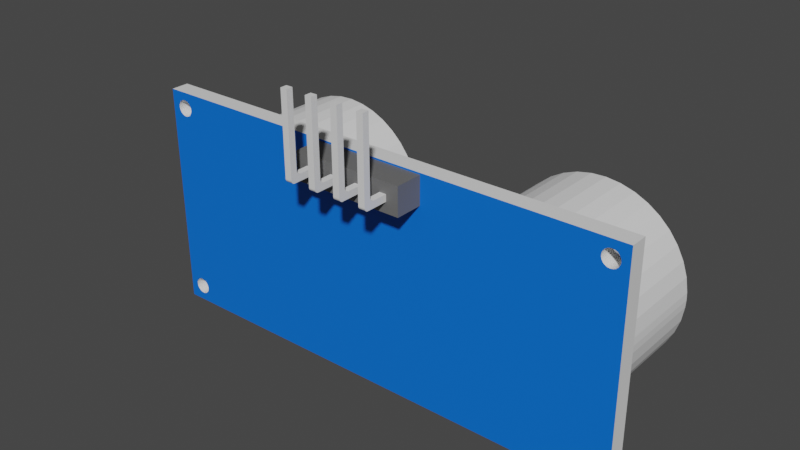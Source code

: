 # Source: UZ.blend  (saved by Blender 2.81.16; exported with 4.5.12 LTS)
import bpy
from mathutils import Matrix  # noqa: F401  (used for matrix-valued properties, if any)

bpy.ops.wm.read_factory_settings(use_empty=True)
scene = bpy.context.scene
scene.name = 'Scene'

# ---- collections
col_collection = bpy.data.collections.new('Collection'); scene.collection.children.link(col_collection)

# ---- materials (node trees are filled in below, after node groups)
mat_white = bpy.data.materials.new('White')
mat_white.use_transparent_shadow = False
mat_black = bpy.data.materials.new('Black')
mat_black.use_transparent_shadow = False
mat_blue = bpy.data.materials.new('Blue')
mat_blue.use_transparent_shadow = False

# ---- material node trees
mat_white.use_nodes = True; mat_white.node_tree.nodes.clear()
_N = mat_white.node_tree.nodes; _L = mat_white.node_tree.links
n0 = _N.new('ShaderNodeOutputMaterial'); n0.name = 'Material Output'; n0.location = (300, 300)
n1 = _N.new('ShaderNodeBsdfPrincipled'); n1.name = 'Principled BSDF'; n1.location = (10, 300)
n1.distribution = 'GGX'
n1.subsurface_method = 'BURLEY'
n1.inputs[3].default_value = 1.45
n1.inputs[27].default_value = (0.0, 0.0, 0.0, 1.0)
n1.inputs[28].default_value = 1.0
_L.new(n1.outputs[0], n0.inputs[0])
n0.is_active_output = True
mat_black.use_nodes = True; mat_black.node_tree.nodes.clear()
_N = mat_black.node_tree.nodes; _L = mat_black.node_tree.links
n0 = _N.new('ShaderNodeOutputMaterial'); n0.name = 'Material Output'; n0.location = (300, 300)
n1 = _N.new('ShaderNodeBsdfPrincipled'); n1.name = 'Principled BSDF'; n1.location = (10, 300)
n1.distribution = 'GGX'
n1.subsurface_method = 'BURLEY'
n1.inputs[0].default_value = (0.1424, 0.1424, 0.1424, 1.0)
n1.inputs[3].default_value = 1.45
n1.inputs[27].default_value = (0.0, 0.0, 0.0, 1.0)
n1.inputs[28].default_value = 1.0
_L.new(n1.outputs[0], n0.inputs[0])
n0.is_active_output = True
mat_blue.use_nodes = True; mat_blue.node_tree.nodes.clear()
_N = mat_blue.node_tree.nodes; _L = mat_blue.node_tree.links
n0 = _N.new('ShaderNodeOutputMaterial'); n0.name = 'Material Output'; n0.location = (300, 300)
n1 = _N.new('ShaderNodeBsdfPrincipled'); n1.name = 'Principled BSDF'; n1.location = (10, 300)
n1.distribution = 'GGX'
n1.subsurface_method = 'BURLEY'
n1.inputs[0].default_value = (0.0, 0.1562, 0.8, 1.0)
n1.inputs[3].default_value = 1.45
n1.inputs[27].default_value = (0.0, 0.0, 0.0, 1.0)
n1.inputs[28].default_value = 1.0
_L.new(n1.outputs[0], n0.inputs[0])
n0.is_active_output = True

# ---- world
world_world = bpy.data.worlds.new('World'); scene.world = world_world
world_world.use_nodes = True; world_world.node_tree.nodes.clear()
_N = world_world.node_tree.nodes; _L = world_world.node_tree.links
n0 = _N.new('ShaderNodeOutputWorld'); n0.name = 'World Output'; n0.location = (300, 300)
n1 = _N.new('ShaderNodeBackground'); n1.name = 'Background'; n1.location = (10, 300)
n1.inputs[0].default_value = (0.05088, 0.05088, 0.05088, 1.0)
_L.new(n1.outputs[0], n0.inputs[0])
n0.is_active_output = True
world_world.color = (0.05088, 0.05088, 0.05088)
world_world.use_sun_shadow = False
world_world.sun_shadow_jitter_overblur = 0.0

# ---- meshes
me_sborka_var7_________1 = bpy.data.meshes.new('Sborka var7 - Сонар-1')
me_sborka_var7_________1.from_pydata([(22.25, -3.125, 3.7), (5.0, 4.7, 3.7), (-12.53, -3.125, 3.7), (-5.0, 4.7, 3.7), (20.05, 5.9, 3.7), (5.0, 7.2, 3.7), (20.06, 5.773, 3.7), (20.06, 6.027, 3.7), (20.09, 6.15, 3.7), (20.15, 6.266, 3.7), (20.22, 6.371, 3.7), (20.3, 6.463, 3.7), (20.41, 6.539, 3.7), (20.9, 6.644, 3.7), (21.02, 6.617, 3.7), (22.25, 7.35, 3.7), (21.14, 6.57, 3.7), (20.22, 5.429, 3.7), (20.15, 5.534, 3.7), (20.09, 5.65, 3.7), (-5.0, 7.2, 3.7), (-12.53, 7.35, 3.7), (20.52, 6.596, 3.7), (20.64, 6.633, 3.7), (20.77, 6.649, 3.7), (21.14, 5.23, 3.7), (21.02, 5.183, 3.7), (20.64, 5.167, 3.7), (20.52, 5.204, 3.7), (20.41, 5.261, 3.7), (20.3, 5.337, 3.7), (21.25, 6.503, 3.7), (21.34, 6.419, 3.7), (21.42, 6.32, 3.7), (20.9, 5.156, 3.7), (20.77, 5.151, 3.7), (21.48, 6.209, 3.7), (21.53, 6.089, 3.7), (21.55, 5.964, 3.7), (21.42, 5.48, 3.7), (21.34, 5.381, 3.7), (21.25, 5.297, 3.7), (21.55, 5.836, 3.7), (21.53, 5.711, 3.7), (21.48, 5.591, 3.7), (-21.54, 5.773, 3.7), (-22.25, 7.35, 3.7), (-22.25, -3.125, 3.7), (-21.55, 5.9, 3.7), (-21.54, 6.027, 3.7), (-21.51, 6.15, 3.7), (-21.45, 6.266, 3.7), (-21.38, 6.371, 3.7), (-21.3, 6.463, 3.7), (-21.19, 6.539, 3.7), (-21.08, 6.596, 3.7), (-20.96, 6.633, 3.7), (-20.83, 6.649, 3.7), (-20.7, 6.644, 3.7), (-20.58, 6.617, 3.7), (-20.46, 6.57, 3.7), (-20.12, 5.591, 3.7), (-20.18, 5.48, 3.7), (-21.08, 5.204, 3.7), (-20.96, 5.167, 3.7), (-20.83, 5.151, 3.7), (-21.19, 5.261, 3.7), (-21.3, 5.337, 3.7), (-21.38, 5.429, 3.7), (-21.45, 5.534, 3.7), (-21.51, 5.65, 3.7), (-20.46, 5.23, 3.7), (-20.58, 5.183, 3.7), (-20.35, 6.503, 3.7), (-20.26, 6.419, 3.7), (-20.18, 6.32, 3.7), (-20.12, 6.209, 3.7), (-20.07, 6.089, 3.7), (-20.05, 5.964, 3.7), (-20.7, 5.156, 3.7), (-20.07, 5.711, 3.7), (-20.26, 5.381, 3.7), (-20.35, 5.297, 3.7), (-20.05, 5.9, 3.7), (-20.05, 5.836, 3.7), (20.09, -11.95, 3.7), (20.06, -11.83, 3.7), (-12.53, -13.15, 3.7), (20.05, -11.7, 3.7), (20.06, -11.57, 3.7), (20.09, -11.45, 3.7), (20.15, -11.33, 3.7), (20.77, -10.95, 3.7), (20.64, -10.97, 3.7), (20.52, -11.0, 3.7), (20.22, -11.23, 3.7), (20.3, -11.14, 3.7), (20.41, -11.06, 3.7), (20.9, -10.96, 3.7), (21.02, -10.98, 3.7), (21.14, -11.03, 3.7), (20.64, -12.43, 3.7), (22.25, -13.15, 3.7), (20.52, -12.4, 3.7), (20.41, -12.34, 3.7), (20.3, -12.26, 3.7), (20.22, -12.17, 3.7), (20.15, -12.07, 3.7), (21.14, -12.37, 3.7), (21.02, -12.42, 3.7), (21.25, -11.1, 3.7), (21.34, -11.18, 3.7), (21.42, -11.28, 3.7), (20.9, -12.44, 3.7), (20.77, -12.45, 3.7), (21.55, -11.76, 3.7), (21.53, -11.89, 3.7), (21.48, -12.01, 3.7), (21.42, -12.12, 3.7), (21.48, -11.39, 3.7), (21.53, -11.51, 3.7), (21.55, -11.64, 3.7), (21.34, -12.22, 3.7), (21.25, -12.3, 3.7), (-21.38, -11.23, 3.7), (-21.3, -11.14, 3.7), (-21.45, -11.33, 3.7), (-21.54, -11.83, 3.7), (-21.55, -11.7, 3.7), (-22.25, -13.15, 3.7), (-21.54, -11.57, 3.7), (-21.51, -11.45, 3.7), (-21.19, -11.06, 3.7), (-21.08, -11.0, 3.7), (-20.96, -10.97, 3.7), (-20.96, -12.43, 3.7), (-21.08, -12.4, 3.7), (-20.58, -10.98, 3.7), (-20.7, -10.96, 3.7), (-20.83, -10.95, 3.7), (-21.19, -12.34, 3.7), (-21.3, -12.26, 3.7), (-21.38, -12.17, 3.7), (-21.45, -12.07, 3.7), (-21.51, -11.95, 3.7), (-20.46, -11.03, 3.7), (-20.35, -11.1, 3.7), (-20.26, -11.18, 3.7), (-20.18, -11.28, 3.7), (-20.12, -11.39, 3.7), (-20.07, -11.51, 3.7), (-20.05, -11.64, 3.7), (-20.18, -12.12, 3.7), (-20.12, -12.01, 3.7), (-20.07, -11.89, 3.7), (-20.46, -12.37, 3.7), (-20.58, -12.42, 3.7), (-20.7, -12.44, 3.7), (-20.83, -12.45, 3.7), (-20.26, -12.22, 3.7), (-20.35, -12.3, 3.7), (-20.05, -11.7, 3.7), (-20.05, -11.76, 3.7), (-0.9354, 6.25, 2.1), (-0.9, 6.25, 2.1), (-0.9, 6.25, 1.9), (-1.5, 6.25, 1.9), (-1.5, 6.25, 2.1), (-1.465, 6.25, 2.1), (-1.465, 6.25, 3.7), (-0.9354, 6.25, 3.7), (-1.465, 5.65, 2.1), (-1.5, 5.65, 2.1), (-1.5, 5.65, 1.9), (-0.9, 5.65, 1.9), (-0.9, 5.65, 2.1), (-0.9354, 5.65, 2.1), (-0.9354, 5.65, 3.7), (-1.465, 5.65, 3.7), (-1.5, 6.215, 2.1), (-1.5, 5.685, 2.1), (-1.5, 5.685, 3.7), (-1.5, 6.215, 3.7), (-0.9, 5.685, 2.1), (-0.9, 6.215, 2.1), (-0.9, 6.215, 3.7), (-0.9, 5.685, 3.7), (-3.335, 6.25, 2.1), (-3.3, 6.25, 2.1), (-3.3, 6.25, 1.9), (-3.9, 6.25, 1.9), (-3.9, 6.25, 2.1), (-3.865, 6.25, 2.1), (-3.865, 6.25, 3.7), (-3.335, 6.25, 3.7), (-3.865, 5.65, 2.1), (-3.9, 5.65, 2.1), (-3.9, 5.65, 1.9), (-3.3, 5.65, 1.9), (-3.3, 5.65, 2.1), (-3.335, 5.65, 2.1), (-3.335, 5.65, 3.7), (-3.865, 5.65, 3.7), (-3.9, 6.215, 2.1), (-3.9, 5.685, 2.1), (-3.9, 5.685, 3.7), (-3.9, 6.215, 3.7), (-3.3, 5.685, 2.1), (-3.3, 6.215, 2.1), (-3.3, 6.215, 3.7), (-3.3, 5.685, 3.7), (1.465, 6.25, 2.1), (1.5, 6.25, 2.1), (1.5, 6.25, 1.9), (0.9, 6.25, 1.9), (0.9, 6.25, 2.1), (0.9354, 6.25, 2.1), (0.9354, 6.25, 3.7), (1.465, 6.25, 3.7), (0.9354, 5.65, 2.1), (0.9, 5.65, 2.1), (0.9, 5.65, 1.9), (1.5, 5.65, 1.9), (1.5, 5.65, 2.1), (1.465, 5.65, 2.1), (1.465, 5.65, 3.7), (0.9354, 5.65, 3.7), (0.9, 6.215, 2.1), (0.9, 5.685, 2.1), (0.9, 5.685, 3.7), (0.9, 6.215, 3.7), (1.5, 5.685, 2.1), (1.5, 6.215, 2.1), (1.5, 6.215, 3.7), (1.5, 5.685, 3.7), (3.865, 6.25, 2.1), (3.9, 6.25, 2.1), (3.9, 6.25, 1.9), (3.3, 6.25, 1.9), (3.3, 6.25, 2.1), (3.335, 6.25, 2.1), (3.335, 6.25, 3.7), (3.865, 6.25, 3.7), (3.335, 5.65, 2.1), (3.3, 5.65, 2.1), (3.3, 5.65, 1.9), (3.9, 5.65, 1.9), (3.9, 5.65, 2.1), (3.865, 5.65, 2.1), (3.865, 5.65, 3.7), (3.335, 5.65, 3.7), (3.3, 6.215, 2.1), (3.3, 5.685, 2.1), (3.3, 5.685, 3.7), (3.3, 6.215, 3.7), (3.9, 5.685, 2.1), (3.9, 6.215, 2.1), (3.9, 6.215, 3.7), (3.9, 5.685, 3.7), (3.262, 6.163, 2.1), (3.262, 6.163, 3.7), (3.232, 6.106, 2.1), (3.232, 6.106, 3.7), (3.212, 6.045, 2.1), (3.212, 6.045, 3.7), (3.201, 5.982, 2.1), (3.201, 5.982, 3.7), (3.201, 5.918, 2.1), (3.201, 5.918, 3.7), (3.212, 5.855, 2.1), (3.212, 5.855, 3.7), (3.232, 5.794, 2.1), (3.232, 5.794, 3.7), (3.262, 5.737, 2.1), (3.262, 5.737, 3.7), (3.813, 6.288, 2.1), (3.813, 6.288, 3.7), (3.756, 6.318, 2.1), (3.756, 6.318, 3.7), (3.695, 6.338, 2.1), (3.695, 6.338, 3.7), (3.632, 6.349, 2.1), (3.632, 6.349, 3.7), (3.568, 6.349, 2.1), (3.568, 6.349, 3.7), (3.505, 6.338, 2.1), (3.505, 6.338, 3.7), (3.444, 6.318, 2.1), (3.444, 6.318, 3.7), (3.387, 6.288, 2.1), (3.387, 6.288, 3.7), (3.387, 5.612, 2.1), (3.387, 5.612, 3.7), (3.444, 5.582, 2.1), (3.444, 5.582, 3.7), (3.505, 5.562, 2.1), (3.505, 5.562, 3.7), (3.568, 5.551, 2.1), (3.568, 5.551, 3.7), (3.632, 5.551, 2.1), (3.632, 5.551, 3.7), (3.695, 5.562, 2.1), (3.695, 5.562, 3.7), (3.756, 5.582, 2.1), (3.756, 5.582, 3.7), (3.813, 5.612, 2.1), (3.813, 5.612, 3.7), (0.8615, 6.163, 2.1), (0.8615, 6.163, 3.7), (0.8318, 6.106, 2.1), (0.8318, 6.106, 3.7), (0.8116, 6.045, 2.1), (0.8116, 6.045, 3.7), (0.8013, 5.982, 2.1), (0.8013, 5.982, 3.7), (0.8013, 5.918, 2.1), (0.8013, 5.918, 3.7), (0.8116, 5.855, 2.1), (0.8116, 5.855, 3.7), (0.8318, 5.794, 2.1), (0.8318, 5.794, 3.7), (0.8615, 5.737, 2.1), (0.8615, 5.737, 3.7), (1.413, 6.288, 2.1), (1.413, 6.288, 3.7), (1.356, 6.318, 2.1), (1.356, 6.318, 3.7), (1.295, 6.338, 2.1), (1.295, 6.338, 3.7), (1.232, 6.349, 2.1), (1.232, 6.349, 3.7), (1.168, 6.349, 2.1), (1.168, 6.349, 3.7), (1.105, 6.338, 2.1), (1.105, 6.338, 3.7), (1.044, 6.318, 2.1), (1.044, 6.318, 3.7), (0.9868, 6.288, 2.1), (0.9868, 6.288, 3.7), (0.9868, 5.612, 2.1), (0.9868, 5.612, 3.7), (1.044, 5.582, 2.1), (1.044, 5.582, 3.7), (1.105, 5.562, 2.1), (1.105, 5.562, 3.7), (1.168, 5.551, 2.1), (1.168, 5.551, 3.7), (1.232, 5.551, 2.1), (1.232, 5.551, 3.7), (1.295, 5.562, 2.1), (1.295, 5.562, 3.7), (1.356, 5.582, 2.1), (1.356, 5.582, 3.7), (1.413, 5.612, 2.1), (1.413, 5.612, 3.7), (-3.938, 6.163, 2.1), (-3.938, 6.163, 3.7), (-3.968, 6.106, 2.1), (-3.968, 6.106, 3.7), (-3.988, 6.045, 2.1), (-3.988, 6.045, 3.7), (-3.999, 5.982, 2.1), (-3.999, 5.982, 3.7), (-3.999, 5.918, 2.1), (-3.999, 5.918, 3.7), (-3.988, 5.855, 2.1), (-3.988, 5.855, 3.7), (-3.968, 5.794, 2.1), (-3.968, 5.794, 3.7), (-3.938, 5.737, 2.1), (-3.938, 5.737, 3.7), (-3.387, 6.288, 2.1), (-3.387, 6.288, 3.7), (-3.444, 6.318, 2.1), (-3.444, 6.318, 3.7), (-3.505, 6.338, 2.1), (-3.505, 6.338, 3.7), (-3.568, 6.349, 2.1), (-3.568, 6.349, 3.7), (-3.632, 6.349, 2.1), (-3.632, 6.349, 3.7), (-3.695, 6.338, 2.1), (-3.695, 6.338, 3.7), (-3.756, 6.318, 2.1), (-3.756, 6.318, 3.7), (-3.813, 6.288, 2.1), (-3.813, 6.288, 3.7), (-3.813, 5.612, 2.1), (-3.813, 5.612, 3.7), (-3.756, 5.582, 2.1), (-3.756, 5.582, 3.7), (-3.695, 5.562, 2.1), (-3.695, 5.562, 3.7), (-3.632, 5.551, 2.1), (-3.632, 5.551, 3.7), (-3.568, 5.551, 2.1), (-3.568, 5.551, 3.7), (-3.505, 5.562, 2.1), (-3.505, 5.562, 3.7), (-3.444, 5.582, 2.1), (-3.444, 5.582, 3.7), (-3.387, 5.612, 2.1), (-3.387, 5.612, 3.7), (-1.538, 6.163, 2.1), (-1.538, 6.163, 3.7), (-1.568, 6.106, 2.1), (-1.568, 6.106, 3.7), (-1.588, 6.045, 2.1), (-1.588, 6.045, 3.7), (-1.599, 5.982, 2.1), (-1.599, 5.982, 3.7), (-1.599, 5.918, 2.1), (-1.599, 5.918, 3.7), (-1.588, 5.855, 2.1), (-1.588, 5.855, 3.7), (-1.568, 5.794, 2.1), (-1.568, 5.794, 3.7), (-1.538, 5.737, 2.1), (-1.538, 5.737, 3.7), (-0.9868, 6.288, 2.1), (-0.9868, 6.288, 3.7), (-1.044, 6.318, 2.1), (-1.044, 6.318, 3.7), (-1.105, 6.338, 2.1), (-1.105, 6.338, 3.7), (-1.168, 6.349, 2.1), (-1.168, 6.349, 3.7), (-1.232, 6.349, 2.1), (-1.232, 6.349, 3.7), (-1.295, 6.338, 2.1), (-1.295, 6.338, 3.7), (-1.356, 6.318, 2.1), (-1.356, 6.318, 3.7), (-1.413, 6.288, 2.1), (-1.413, 6.288, 3.7), (-1.413, 5.612, 2.1), (-1.413, 5.612, 3.7), (-1.356, 5.582, 2.1), (-1.356, 5.582, 3.7), (-1.295, 5.562, 2.1), (-1.295, 5.562, 3.7), (-1.232, 5.551, 2.1), (-1.232, 5.551, 3.7), (-1.168, 5.551, 2.1), (-1.168, 5.551, 3.7), (-1.105, 5.562, 2.1), (-1.105, 5.562, 3.7), (-1.044, 5.582, 2.1), (-1.044, 5.582, 3.7), (-0.9868, 5.612, 2.1), (-0.9868, 5.612, 3.7), (4.5, 5.125, 2.1), (4.5, -2.025, 2.1), (2.4, -2.025, 2.1), (-20.26, 6.419, 2.1), (-20.35, 6.5, 2.1), (-12.78, 6.5, 2.1), (0.0, -2.025, 2.1), (0.0, -9.15, 2.1), (-2.4, -9.15, 2.1), (4.5, -9.325, 2.1), (4.318, -9.245, 2.1), (4.038, -9.174, 2.1), (3.75, -9.15, 2.1), (2.4, -9.15, 2.1), (5.446, -10.47, 2.1), (5.353, -10.2, 2.1), (8.455, -9.484, 2.1), (7.458, -8.67, 2.1), (5.215, -9.943, 2.1), (6.604, -7.706, 2.1), (5.494, -10.93, 2.1), (5.494, -10.76, 2.1), (10.77, -10.58, 2.1), (9.57, -10.13, 2.1), (5.038, -9.715, 2.1), (4.825, -9.519, 2.1), (5.916, -6.618, 2.1), (4.583, -9.361, 2.1), (5.412, -5.433, 2.1), (5.104, -4.183, 2.1), (5.0, -2.9, 2.1), (5.071, -2.025, 2.1), (12.04, -10.84, 2.1), (12.78, -10.93, 2.1), (5.494, -11.04, 2.1), (5.446, -11.33, 2.1), (12.78, -12.55, 2.1), (5.353, -11.6, 2.1), (4.318, -12.56, 2.1), (4.33, -12.55, 2.1), (4.5, -12.55, 2.1), (4.5, -12.48, 2.1), (4.583, -12.44, 2.1), (4.825, -12.28, 2.1), (5.038, -12.09, 2.1), (5.215, -11.86, 2.1), (2.4, -12.65, 2.1), (3.75, -12.65, 2.1), (4.5, -13.15, 2.1), (4.038, -12.63, 2.1), (-2.4, -13.15, 2.1), (0.0, -12.65, 2.1), (0.0, -13.15, 2.1), (2.4, -13.15, 2.1), (-4.33, -12.55, 2.1), (-4.318, -12.56, 2.1), (-4.5, -13.15, 2.1), (-4.038, -12.63, 2.1), (-3.75, -12.65, 2.1), (-2.4, -12.65, 2.1), (-5.215, -11.86, 2.1), (-5.038, -12.09, 2.1), (-12.78, -12.55, 2.1), (-5.353, -11.6, 2.1), (-4.825, -12.28, 2.1), (-4.583, -12.44, 2.1), (-4.5, -12.55, 2.1), (-4.5, -12.48, 2.1), (-5.026, -2.256, 2.1), (-5.064, -2.025, 2.1), (-4.5, -2.025, 2.1), (-6.238, -7.176, 2.1), (-5.64, -6.036, 2.1), (-4.5, -9.325, 2.1), (-4.583, -9.361, 2.1), (-4.825, -9.519, 2.1), (-7.012, -8.205, 2.1), (-5.232, -4.815, 2.1), (-5.026, -3.544, 2.1), (-5.0, -2.9, 2.1), (-12.78, -10.93, 2.1), (-12.68, -10.89, 2.1), (-11.4, -10.74, 2.1), (-5.038, -9.715, 2.1), (-5.215, -9.943, 2.1), (-7.94, -9.097, 2.1), (-5.353, -10.2, 2.1), (-9.0, -9.828, 2.1), (-5.446, -10.47, 2.1), (-10.16, -10.38, 2.1), (-5.494, -10.76, 2.1), (-5.494, -10.93, 2.1), (-5.494, -11.04, 2.1), (-5.446, -11.33, 2.1), (-3.75, -9.15, 2.1), (-4.038, -9.174, 2.1), (-4.318, -9.245, 2.1), (-21.3, 5.337, 2.1), (-21.28, 5.322, 2.1), (-21.28, 5.125, 2.1), (-21.19, 5.261, 2.1), (-21.08, 5.204, 2.1), (-20.96, 5.167, 2.1), (-20.83, 5.151, 2.1), (-12.78, 5.125, 2.1), (-20.7, 5.156, 2.1), (-20.58, 5.183, 2.1), (-20.46, 5.23, 2.1), (-20.35, 5.297, 2.1), (-20.26, 5.381, 2.1), (-20.18, 5.48, 2.1), (-20.12, 5.591, 2.1), (-20.07, 5.711, 2.1), (-20.05, 5.836, 2.1), (-20.07, 6.089, 2.1), (-20.12, 6.209, 2.1), (-20.18, 6.32, 2.1), (-20.05, 5.9, 2.1), (-20.05, 5.964, 2.1), (-21.28, 6.478, 2.1), (-21.3, 6.463, 2.1), (-22.25, 6.5, 2.1), (-21.38, 5.429, 2.1), (-22.25, 5.125, 2.1), (-21.45, 5.534, 2.1), (-21.51, 5.65, 2.1), (-21.38, 6.371, 2.1), (-21.45, 6.266, 2.1), (-21.51, 6.15, 2.1), (-21.54, 6.027, 2.1), (-21.55, 5.9, 2.1), (-21.54, 5.773, 2.1), (-20.7, 6.644, 2.1), (-20.83, 6.649, 2.1), (-21.28, 7.35, 2.1), (-20.96, 6.633, 2.1), (-21.25, 6.5, 2.1), (-21.28, 6.5, 2.1), (-21.19, 6.539, 2.1), (-21.08, 6.596, 2.1), (-20.35, 6.503, 2.1), (-12.78, 7.35, 2.1), (-20.46, 6.57, 2.1), (-20.58, 6.617, 2.1), (-20.96, -10.97, 2.1), (-21.08, -11.0, 2.1), (-21.28, -10.93, 2.1), (-21.19, -11.06, 2.1), (-21.19, -12.34, 2.1), (-21.08, -12.4, 2.1), (-21.28, -12.55, 2.1), (-20.96, -12.43, 2.1), (-20.83, -12.45, 2.1), (-20.7, -12.44, 2.1), (-20.58, -12.42, 2.1), (-20.46, -12.37, 2.1), (-20.35, -12.3, 2.1), (-20.26, -12.22, 2.1), (-20.18, -12.12, 2.1), (-20.12, -12.01, 2.1), (-20.05, -11.64, 2.1), (-20.07, -11.51, 2.1), (-20.12, -11.39, 2.1), (-20.18, -11.28, 2.1), (-20.46, -11.03, 2.1), (-20.58, -10.98, 2.1), (-20.7, -10.96, 2.1), (-20.83, -10.95, 2.1), (-20.26, -11.18, 2.1), (-20.35, -11.1, 2.1), (-20.07, -11.89, 2.1), (-20.05, -11.76, 2.1), (-20.05, -11.7, 2.1), (-22.25, -12.55, 2.1), (-21.3, -12.26, 2.1), (-21.28, -12.28, 2.1), (-21.28, -11.12, 2.1), (-21.3, -11.14, 2.1), (-22.25, -10.93, 2.1), (-21.51, -11.95, 2.1), (-21.45, -12.07, 2.1), (-21.38, -12.17, 2.1), (-21.38, -11.23, 2.1), (-21.45, -11.33, 2.1), (-21.51, -11.45, 2.1), (-21.54, -11.57, 2.1), (-21.55, -11.7, 2.1), (-21.54, -11.83, 2.1), (12.78, 6.5, 2.1), (20.35, 6.5, 2.1), (20.3, 6.463, 2.1), (20.22, 6.371, 2.1), (20.15, 6.266, 2.1), (20.09, 6.15, 2.1), (20.06, 6.027, 2.1), (20.05, 5.9, 2.1), (12.78, 5.125, 2.1), (20.06, 5.773, 2.1), (20.09, 5.65, 2.1), (20.15, 5.534, 2.1), (20.22, 5.429, 2.1), (20.3, 5.337, 2.1), (20.41, 5.261, 2.1), (20.52, 5.204, 2.1), (20.9, 5.156, 2.1), (22.25, 5.125, 2.1), (20.77, 5.151, 2.1), (20.64, 5.167, 2.1), (21.02, 5.183, 2.1), (21.14, 5.23, 2.1), (21.25, 5.297, 2.1), (21.34, 5.381, 2.1), (21.42, 5.48, 2.1), (21.48, 5.591, 2.1), (21.42, 6.32, 2.1), (22.25, 6.5, 2.1), (21.48, 6.209, 2.1), (21.53, 6.089, 2.1), (21.53, 5.711, 2.1), (21.55, 5.836, 2.1), (21.55, 5.964, 2.1), (21.14, 6.57, 2.1), (21.02, 6.617, 2.1), (22.25, 7.35, 2.1), (20.9, 6.644, 2.1), (20.77, 6.649, 2.1), (20.64, 6.633, 2.1), (12.78, 7.35, 2.1), (20.52, 6.596, 2.1), (20.41, 6.539, 2.1), (21.34, 6.419, 2.1), (21.25, 6.5, 2.1), (21.25, 6.503, 2.1), (15.84, -10.38, 2.1), (17.0, -9.828, 2.1), (22.25, -10.93, 2.1), (21.0, -2.9, 2.1), (20.97, -2.256, 2.1), (22.25, -2.025, 2.1), (12.78, -10.87, 2.1), (13.32, -10.89, 2.1), (14.6, -10.74, 2.1), (18.06, -9.097, 2.1), (18.99, -8.205, 2.1), (19.76, -7.176, 2.1), (20.36, -6.036, 2.1), (20.77, -4.815, 2.1), (20.97, -3.544, 2.1), (10.77, 4.784, 2.1), (9.57, 4.328, 2.1), (12.04, 5.042, 2.1), (8.455, 3.684, 2.1), (7.458, 2.87, 2.1), (6.604, 1.906, 2.1), (5.916, 0.8178, 2.1), (5.412, -0.3667, 2.1), (5.104, -1.617, 2.1), (19.76, 1.376, 2.1), (18.99, 2.405, 2.1), (20.94, -2.025, 2.1), (20.77, -0.9855, 2.1), (20.36, 0.2357, 2.1), (18.06, 3.297, 2.1), (17.0, 4.028, 2.1), (15.84, 4.58, 2.1), (12.78, 5.071, 2.1), (13.32, 5.094, 2.1), (14.6, 4.938, 2.1), (-20.93, -2.025, 2.1), (-21.0, -2.9, 2.1), (-21.28, -2.025, 2.1), (-20.9, -4.183, 2.1), (-20.59, -5.433, 2.1), (-20.08, -6.618, 2.1), (-19.4, -7.706, 2.1), (-18.54, -8.67, 2.1), (-17.54, -9.484, 2.1), (-16.43, -10.13, 2.1), (-15.23, -10.58, 2.1), (-13.96, -10.84, 2.1), (-12.78, -10.89, 2.1), (-12.78, 5.09, 2.1), (-13.96, 5.042, 2.1), (-15.23, 4.784, 2.1), (-16.43, 4.328, 2.1), (-17.54, 3.684, 2.1), (-18.54, 2.87, 2.1), (-19.4, 1.906, 2.1), (-20.08, 0.8178, 2.1), (-20.59, -0.3667, 2.1), (-20.9, -1.617, 2.1), (-5.232, -0.9855, 2.1), (-5.64, 0.2357, 2.1), (-4.5, 5.125, 2.1), (-11.4, 4.938, 2.1), (-12.68, 5.094, 2.1), (-6.238, 1.376, 2.1), (-7.012, 2.405, 2.1), (-7.94, 3.297, 2.1), (-9.0, 4.028, 2.1), (-10.16, 4.58, 2.1), (12.78, -13.15, 2.1), (22.25, -12.55, 2.1), (22.25, -13.15, 2.1), (-12.78, -13.15, 2.1), (-21.28, -13.15, 2.1), (-22.25, -13.15, 2.1), (20.06, -11.57, 2.1), (20.05, -11.7, 2.1), (21.14, -11.03, 2.1), (21.02, -10.98, 2.1), (20.06, -11.83, 2.1), (20.09, -11.95, 2.1), (20.15, -12.07, 2.1), (20.22, -12.17, 2.1), (20.3, -12.26, 2.1), (20.41, -12.34, 2.1), (20.52, -12.4, 2.1), (20.9, -12.44, 2.1), (20.77, -12.45, 2.1), (20.64, -12.43, 2.1), (21.42, -11.28, 2.1), (21.48, -11.39, 2.1), (21.53, -11.51, 2.1), (20.52, -11.0, 2.1), (20.41, -11.06, 2.1), (20.3, -11.14, 2.1), (20.22, -11.23, 2.1), (20.15, -11.33, 2.1), (20.09, -11.45, 2.1), (21.02, -12.42, 2.1), (21.14, -12.37, 2.1), (21.25, -12.3, 2.1), (21.48, -12.01, 2.1), (21.53, -11.89, 2.1), (21.55, -11.76, 2.1), (21.55, -11.64, 2.1), (20.9, -10.96, 2.1), (20.77, -10.95, 2.1), (20.64, -10.97, 2.1), (21.34, -12.22, 2.1), (21.42, -12.12, 2.1), (21.34, -11.18, 2.1), (21.25, -11.1, 2.1), (-2.4, 5.125, 2.1), (-2.4, -2.025, 2.1), (0.0, 5.125, 2.1), (-22.25, -2.025, 2.1), (4.5, 6.5, 2.1), (3.988, 6.045, 2.1), (3.968, 6.106, 2.1), (3.938, 6.163, 2.1), (2.4, 5.125, 2.1), (3.968, 5.794, 2.1), (3.988, 5.855, 2.1), (3.999, 5.918, 2.1), (3.999, 5.982, 2.1), (2.4, 6.5, 2.1), (3.938, 5.737, 2.1), (1.538, 6.163, 2.1), (1.599, 5.982, 2.1), (1.588, 6.045, 2.1), (1.568, 6.106, 2.1), (1.599, 5.918, 2.1), (0.0, 6.5, 2.1), (1.538, 5.737, 2.1), (1.568, 5.794, 2.1), (1.588, 5.855, 2.1), (-0.8615, 6.163, 2.1), (-0.8013, 5.982, 2.1), (-0.8115, 6.045, 2.1), (-0.8318, 6.106, 2.1), (-0.8013, 5.918, 2.1), (-0.8615, 5.737, 2.1), (-2.4, 6.5, 2.1), (-0.8318, 5.794, 2.1), (-0.8115, 5.855, 2.1), (-3.262, 6.163, 2.1), (-3.212, 6.045, 2.1), (-3.232, 6.106, 2.1), (-3.232, 5.794, 2.1), (-3.212, 5.855, 2.1), (-3.201, 5.918, 2.1), (-3.201, 5.982, 2.1), (-4.5, 6.5, 2.1), (-3.262, 5.737, 2.1), (-4.5, 7.35, 2.1), (-2.4, 7.35, 2.1), (0.0, 7.35, 2.1), (2.4, 7.35, 2.1), (4.5, 7.35, 2.1), (-22.25, 7.35, 2.1), (3.938, 5.737, 3.7), (3.968, 5.794, 3.7), (3.988, 5.855, 3.7), (3.999, 5.918, 3.7), (3.999, 5.982, 3.7), (3.988, 6.045, 3.7), (3.968, 6.106, 3.7), (3.938, 6.163, 3.7), (1.538, 5.737, 3.7), (1.568, 5.794, 3.7), (1.588, 5.855, 3.7), (1.599, 5.918, 3.7), (1.599, 5.982, 3.7), (1.588, 6.045, 3.7), (1.568, 6.106, 3.7), (1.538, 6.163, 3.7), (-0.8615, 5.737, 3.7), (-0.8318, 5.794, 3.7), (-0.8115, 5.855, 3.7), (-0.8013, 5.918, 3.7), (-0.8013, 5.982, 3.7), (-0.8115, 6.045, 3.7), (-0.8318, 6.106, 3.7), (-0.8615, 6.163, 3.7), (-3.262, 5.737, 3.7), (-3.232, 5.794, 3.7), (-3.212, 5.855, 3.7), (-3.201, 5.918, 3.7), (-3.201, 5.982, 3.7), (-3.212, 6.045, 3.7), (-3.232, 6.106, 3.7), (-3.262, 6.163, 3.7), (5.104, -1.617, -8.5), (5.412, -0.3667, -8.5), (5.916, 0.8178, -8.5), (6.604, 1.906, -8.5), (7.458, 2.87, -8.5), (8.455, 3.684, -8.5), (9.57, 4.328, -8.5), (10.77, 4.784, -8.5), (12.04, 5.042, -8.5), (13.32, 5.094, -8.5), (14.6, 4.938, -8.5), (15.84, 4.58, -8.5), (17.0, 4.028, -8.5), (18.06, 3.297, -8.5), (18.99, 2.405, -8.5), (19.76, 1.376, -8.5), (20.36, 0.2357, -8.5), (20.77, -0.9855, -8.5), (20.97, -2.256, -8.5), (21.0, -2.9, -8.5), (20.97, -3.544, -8.5), (20.77, -4.815, -8.5), (20.36, -6.036, -8.5), (19.76, -7.176, -8.5), (18.99, -8.205, -8.5), (18.06, -9.097, -8.5), (17.0, -9.828, -8.5), (15.84, -10.38, -8.5), (14.6, -10.74, -8.5), (13.32, -10.89, -8.5), (12.04, -10.84, -8.5), (10.77, -10.58, -8.5), (9.57, -10.13, -8.5), (8.455, -9.484, -8.5), (7.458, -8.67, -8.5), (6.604, -7.706, -8.5), (5.916, -6.618, -8.5), (5.412, -5.433, -8.5), (5.104, -4.183, -8.5), (5.0, -2.9, -8.5), (19.5, -2.9, -8.5), (19.41, -1.801, -8.5), (6.523, -3.451, -8.5), (6.523, -2.349, -8.5), (6.71, -1.262, -8.5), (7.077, -0.2226, -8.5), (7.615, 0.7398, -8.5), (8.307, 1.598, -8.5), (9.135, 2.326, -8.5), (10.07, 2.904, -8.5), (11.1, 3.315, -8.5), (12.17, 3.547, -8.5), (13.28, 3.594, -8.5), (14.37, 3.454, -8.5), (15.42, 3.131, -8.5), (16.41, 2.635, -8.5), (17.29, 1.979, -8.5), (18.06, 1.183, -8.5), (18.67, 0.27, -8.5), (19.13, -0.7346, -8.5), (19.41, -3.999, -8.5), (19.13, -5.065, -8.5), (18.67, -6.07, -8.5), (18.06, -6.983, -8.5), (17.29, -7.779, -8.5), (16.41, -8.435, -8.5), (15.42, -8.931, -8.5), (14.37, -9.254, -8.5), (13.28, -9.394, -8.5), (12.17, -9.347, -8.5), (11.1, -9.115, -8.5), (10.07, -8.704, -8.5), (9.135, -8.126, -8.5), (8.307, -7.398, -8.5), (7.615, -6.54, -8.5), (7.077, -5.577, -8.5), (6.71, -4.538, -8.5), (-20.9, -1.617, -8.5), (-20.59, -0.3667, -8.5), (-20.08, 0.8178, -8.5), (-19.4, 1.906, -8.5), (-18.54, 2.87, -8.5), (-17.54, 3.684, -8.5), (-16.43, 4.328, -8.5), (-15.23, 4.784, -8.5), (-13.96, 5.042, -8.5), (-12.68, 5.094, -8.5), (-11.4, 4.938, -8.5), (-10.16, 4.58, -8.5), (-9.0, 4.028, -8.5), (-7.94, 3.297, -8.5), (-7.012, 2.405, -8.5), (-6.238, 1.376, -8.5), (-5.64, 0.2357, -8.5), (-5.232, -0.9855, -8.5), (-5.026, -2.256, -8.5), (-5.0, -2.9, -8.5), (-5.026, -3.544, -8.5), (-5.232, -4.815, -8.5), (-5.64, -6.036, -8.5), (-6.238, -7.176, -8.5), (-7.012, -8.205, -8.5), (-7.94, -9.097, -8.5), (-9.0, -9.828, -8.5), (-10.16, -10.38, -8.5), (-11.4, -10.74, -8.5), (-12.68, -10.89, -8.5), (-13.96, -10.84, -8.5), (-15.23, -10.58, -8.5), (-16.43, -10.13, -8.5), (-17.54, -9.484, -8.5), (-18.54, -8.67, -8.5), (-19.4, -7.706, -8.5), (-20.08, -6.618, -8.5), (-20.59, -5.433, -8.5), (-20.9, -4.183, -8.5), (-21.0, -2.9, -8.5), (-6.5, -2.9, -8.5), (-6.593, -1.801, -8.5), (-6.593, -3.999, -8.5), (-6.871, -5.065, -8.5), (-7.325, -6.07, -8.5), (-7.943, -6.983, -8.5), (-8.706, -7.779, -8.5), (-9.592, -8.435, -8.5), (-10.58, -8.931, -8.5), (-11.63, -9.254, -8.5), (-12.72, -9.394, -8.5), (-13.83, -9.347, -8.5), (-14.9, -9.115, -8.5), (-15.93, -8.704, -8.5), (-16.87, -8.126, -8.5), (-17.69, -7.398, -8.5), (-18.39, -6.54, -8.5), (-18.92, -5.577, -8.5), (-19.29, -4.538, -8.5), (-19.48, -3.451, -8.5), (-19.5, -2.9, -8.5), (-19.48, -2.349, -8.5), (-19.29, -1.262, -8.5), (-18.92, -0.2226, -8.5), (-18.39, 0.7398, -8.5), (-17.69, 1.598, -8.5), (-16.87, 2.326, -8.5), (-15.93, 2.904, -8.5), (-14.9, 3.315, -8.5), (-13.83, 3.547, -8.5), (-12.72, 3.594, -8.5), (-11.63, 3.454, -8.5), (-10.58, 3.131, -8.5), (-9.592, 2.635, -8.5), (-8.706, 1.979, -8.5), (-7.943, 1.183, -8.5), (-7.325, 0.27, -8.5), (-6.871, -0.7346, -8.5), (-3.75, -12.65, 0.7), (-4.038, -12.63, 0.7), (-4.318, -12.56, 0.7), (-4.583, -12.44, 0.7), (-4.825, -12.28, 0.7), (-5.038, -12.09, 0.7), (-5.215, -11.86, 0.7), (-5.353, -11.6, 0.7), (-5.446, -11.33, 0.7), (-5.494, -11.04, 0.7), (-5.494, -10.76, 0.7), (-5.446, -10.47, 0.7), (-5.353, -10.2, 0.7), (-5.215, -9.943, 0.7), (-5.038, -9.715, 0.7), (-4.825, -9.519, 0.7), (-4.583, -9.361, 0.7), (-4.318, -9.245, 0.7), (-4.038, -9.174, 0.7), (-3.75, -9.15, 0.7), (3.75, -9.15, 0.7), (4.038, -9.174, 0.7), (4.318, -9.245, 0.7), (4.583, -9.361, 0.7), (4.825, -9.519, 0.7), (5.038, -9.715, 0.7), (5.215, -9.943, 0.7), (5.353, -10.2, 0.7), (5.446, -10.47, 0.7), (5.494, -10.76, 0.7), (5.494, -11.04, 0.7), (5.446, -11.33, 0.7), (5.353, -11.6, 0.7), (5.215, -11.86, 0.7), (5.038, -12.09, 0.7), (4.825, -12.28, 0.7), (4.583, -12.44, 0.7), (4.318, -12.56, 0.7), (4.038, -12.63, 0.7), (3.75, -12.65, 0.7), (-6.5, -2.9, -8.0), (-6.593, -3.999, -8.0), (-6.871, -5.065, -8.0), (-7.325, -6.07, -8.0), (-7.943, -6.983, -8.0), (-8.706, -7.779, -8.0), (-9.592, -8.435, -8.0), (-10.58, -8.931, -8.0), (-11.63, -9.254, -8.0), (-12.72, -9.394, -8.0), (-13.83, -9.347, -8.0), (-14.9, -9.115, -8.0), (-15.93, -8.704, -8.0), (-16.87, -8.126, -8.0), (-17.69, -7.398, -8.0), (-18.39, -6.54, -8.0), (-18.92, -5.577, -8.0), (-19.29, -4.538, -8.0), (-19.48, -3.451, -8.0), (-19.5, -2.9, -8.0), (-19.48, -2.349, -8.0), (-19.29, -1.262, -8.0), (-18.92, -0.2226, -8.0), (-18.39, 0.7398, -8.0), (-17.69, 1.598, -8.0), (-16.87, 2.326, -8.0), (-15.93, 2.904, -8.0), (-14.9, 3.315, -8.0), (-13.83, 3.547, -8.0), (-12.72, 3.594, -8.0), (-11.63, 3.454, -8.0), (-10.58, 3.131, -8.0), (-9.592, 2.635, -8.0), (-8.706, 1.979, -8.0), (-7.943, 1.183, -8.0), (-7.325, 0.27, -8.0), (-6.871, -0.7346, -8.0), (-6.593, -1.801, -8.0), (-13.0, -2.9, -8.0), (19.5, -2.9, -8.0), (19.41, -3.999, -8.0), (19.13, -5.065, -8.0), (18.67, -6.07, -8.0), (18.06, -6.983, -8.0), (17.29, -7.779, -8.0), (16.41, -8.435, -8.0), (15.42, -8.931, -8.0), (14.37, -9.254, -8.0), (13.28, -9.394, -8.0), (12.17, -9.347, -8.0), (11.1, -9.115, -8.0), (10.07, -8.704, -8.0), (9.135, -8.126, -8.0), (8.307, -7.398, -8.0), (7.615, -6.54, -8.0), (7.077, -5.577, -8.0), (6.71, -4.538, -8.0), (6.523, -3.451, -8.0), (6.523, -2.349, -8.0), (6.71, -1.262, -8.0), (7.077, -0.2226, -8.0), (7.615, 0.7398, -8.0), (8.307, 1.598, -8.0), (9.135, 2.326, -8.0), (10.07, 2.904, -8.0), (11.1, 3.315, -8.0), (12.17, 3.547, -8.0), (13.28, 3.594, -8.0), (14.37, 3.454, -8.0), (15.42, 3.131, -8.0), (16.41, 2.635, -8.0), (17.29, 1.979, -8.0), (18.06, 1.183, -8.0), (18.67, 0.27, -8.0), (19.13, -0.7346, -8.0), (19.41, -1.801, -8.0), (13.0, -2.9, -8.0), (-5.0, 7.2, 6.2), (-5.0, 4.7, 6.2), (-3.9, 5.65, 6.2), (-3.3, 5.65, 6.2), (-1.5, 5.65, 6.2), (-1.5, 6.25, 6.2), (-3.3, 6.25, 6.2), (-3.9, 6.25, 6.2), (5.0, 7.2, 6.2), (-0.9, 6.25, 6.2), (1.5, 6.25, 6.2), (0.9, 6.25, 6.2), (0.9, 5.65, 6.2), (-0.9, 5.65, 6.2), (5.0, 4.7, 6.2), (1.5, 5.65, 6.2), (3.3, 5.65, 6.2), (3.3, 6.25, 6.2), (3.9, 6.25, 6.2), (3.9, 5.65, 6.2), (3.3, 5.65, 8.15), (3.9, 5.65, 8.15), (3.9, 5.654, 8.205), (3.3, 5.654, 8.205), (3.9, 5.667, 8.258), (3.3, 5.667, 8.258), (3.9, 5.688, 8.309), (3.3, 5.688, 8.309), (3.9, 5.717, 8.356), (3.3, 5.717, 8.356), (3.9, 5.753, 8.397), (3.3, 5.753, 8.397), (3.9, 5.794, 8.433), (3.3, 5.794, 8.433), (3.9, 5.841, 8.462), (3.3, 5.841, 8.462), (3.9, 5.892, 8.483), (3.3, 5.892, 8.483), (3.9, 5.945, 8.496), (3.3, 5.945, 8.496), (3.9, 6.0, 8.5), (3.3, 6.0, 8.5), (3.9, 13.15, 8.5), (3.3, 13.15, 8.5), (3.9, 13.15, 7.9), (3.3, 13.15, 7.9), (3.9, 6.6, 7.9), (3.3, 6.6, 7.9), (3.3, 6.545, 7.896), (3.9, 6.545, 7.896), (3.3, 6.492, 7.883), (3.9, 6.492, 7.883), (3.3, 6.441, 7.862), (3.9, 6.441, 7.862), (3.3, 6.394, 7.833), (3.9, 6.394, 7.833), (3.3, 6.353, 7.797), (3.9, 6.353, 7.797), (3.3, 6.317, 7.756), (3.9, 6.317, 7.756), (3.3, 6.288, 7.709), (3.9, 6.288, 7.709), (3.3, 6.267, 7.658), (3.9, 6.267, 7.658), (3.3, 6.254, 7.605), (3.9, 6.254, 7.605), (3.3, 6.25, 7.55), (3.9, 6.25, 7.55), (0.9, 5.65, 8.15), (1.5, 5.65, 8.15), (1.5, 5.654, 8.205), (0.9, 5.654, 8.205), (1.5, 5.667, 8.258), (0.9, 5.667, 8.258), (1.5, 5.688, 8.309), (0.9, 5.688, 8.309), (1.5, 5.717, 8.356), (0.9, 5.717, 8.356), (1.5, 5.753, 8.397), (0.9, 5.753, 8.397), (1.5, 5.794, 8.433), (0.9, 5.794, 8.433), (1.5, 5.841, 8.462), (0.9, 5.841, 8.462), (1.5, 5.892, 8.483), (0.9, 5.892, 8.483), (1.5, 5.945, 8.496), (0.9, 5.945, 8.496), (1.5, 6.0, 8.5), (0.9, 6.0, 8.5), (1.5, 13.15, 8.5), (0.9, 13.15, 8.5), (1.5, 13.15, 7.9), (0.9, 13.15, 7.9), (1.5, 6.6, 7.9), (0.9, 6.6, 7.9), (0.9, 6.545, 7.896), (1.5, 6.545, 7.896), (0.9, 6.492, 7.883), (1.5, 6.492, 7.883), (0.9, 6.441, 7.862), (1.5, 6.441, 7.862), (0.9, 6.394, 7.833), (1.5, 6.394, 7.833), (0.9, 6.353, 7.797), (1.5, 6.353, 7.797), (0.9, 6.317, 7.756), (1.5, 6.317, 7.756), (0.9, 6.288, 7.709), (1.5, 6.288, 7.709), (0.9, 6.267, 7.658), (1.5, 6.267, 7.658), (0.9, 6.254, 7.605), (1.5, 6.254, 7.605), (0.9, 6.25, 7.55), (1.5, 6.25, 7.55), (-3.9, 5.65, 8.15), (-3.3, 5.65, 8.15), (-3.3, 5.654, 8.205), (-3.9, 5.654, 8.205), (-3.3, 5.667, 8.258), (-3.9, 5.667, 8.258), (-3.3, 5.688, 8.309), (-3.9, 5.688, 8.309), (-3.3, 5.717, 8.356), (-3.9, 5.717, 8.356), (-3.3, 5.753, 8.397), (-3.9, 5.753, 8.397), (-3.3, 5.794, 8.433), (-3.9, 5.794, 8.433), (-3.3, 5.841, 8.462), (-3.9, 5.841, 8.462), (-3.3, 5.892, 8.483), (-3.9, 5.892, 8.483), (-3.3, 5.945, 8.496), (-3.9, 5.945, 8.496), (-3.3, 6.0, 8.5), (-3.9, 6.0, 8.5), (-3.3, 13.15, 8.5), (-3.9, 13.15, 8.5), (-3.3, 13.15, 7.9), (-3.9, 13.15, 7.9), (-3.3, 6.6, 7.9), (-3.9, 6.6, 7.9), (-3.9, 6.545, 7.896), (-3.3, 6.545, 7.896), (-3.9, 6.492, 7.883), (-3.3, 6.492, 7.883), (-3.9, 6.441, 7.862), (-3.3, 6.441, 7.862), (-3.9, 6.394, 7.833), (-3.3, 6.394, 7.833), (-3.9, 6.353, 7.797), (-3.3, 6.353, 7.797), (-3.9, 6.317, 7.756), (-3.3, 6.317, 7.756), (-3.9, 6.288, 7.709), (-3.3, 6.288, 7.709), (-3.9, 6.267, 7.658), (-3.3, 6.267, 7.658), (-3.9, 6.254, 7.605), (-3.3, 6.254, 7.605), (-3.9, 6.25, 7.55), (-3.3, 6.25, 7.55), (-1.5, 5.65, 8.15), (-0.9, 5.65, 8.15), (-0.9, 5.654, 8.205), (-1.5, 5.654, 8.205), (-0.9, 5.667, 8.258), (-1.5, 5.667, 8.258), (-0.9, 5.688, 8.309), (-1.5, 5.688, 8.309), (-0.9, 5.717, 8.356), (-1.5, 5.717, 8.356), (-0.9, 5.753, 8.397), (-1.5, 5.753, 8.397), (-0.9, 5.794, 8.433), (-1.5, 5.794, 8.433), (-0.9, 5.841, 8.462), (-1.5, 5.841, 8.462), (-0.9, 5.892, 8.483), (-1.5, 5.892, 8.483), (-0.9, 5.945, 8.496), (-1.5, 5.945, 8.496), (-0.9, 6.0, 8.5), (-1.5, 6.0, 8.5), (-0.9, 13.15, 8.5), (-1.5, 13.15, 8.5), (-0.9, 13.15, 7.9), (-1.5, 13.15, 7.9), (-0.9, 6.6, 7.9), (-1.5, 6.6, 7.9), (-1.5, 6.545, 7.896), (-0.9, 6.545, 7.896), (-1.5, 6.492, 7.883), (-0.9, 6.492, 7.883), (-1.5, 6.441, 7.862), (-0.9, 6.441, 7.862), (-1.5, 6.394, 7.833), (-0.9, 6.394, 7.833), (-1.5, 6.353, 7.797), (-0.9, 6.353, 7.797), (-1.5, 6.317, 7.756), (-0.9, 6.317, 7.756), (-1.5, 6.288, 7.709), (-0.9, 6.288, 7.709), (-1.5, 6.267, 7.658), (-0.9, 6.267, 7.658), (-1.5, 6.254, 7.605), (-0.9, 6.254, 7.605), (-1.5, 6.25, 7.55), (-0.9, 6.25, 7.55)], [], [(0, 1, 2), (2, 1, 3), (4, 5, 6), (6, 5, 1), (4, 7, 5), (5, 7, 8), (5, 8, 9), (9, 10, 5), (5, 10, 11), (5, 11, 12), (13, 14, 15), (15, 14, 16), (17, 18, 1), (1, 18, 19), (1, 19, 6), (3, 20, 21), (21, 20, 5), (21, 5, 15), (12, 22, 5), (5, 22, 23), (5, 23, 15), (15, 23, 24), (15, 24, 13), (25, 26, 0), (27, 28, 0), (0, 28, 29), (0, 29, 1), (1, 29, 30), (1, 30, 17), (16, 31, 15), (15, 31, 32), (15, 32, 33), (26, 34, 0), (0, 34, 35), (0, 35, 27), (33, 36, 15), (15, 36, 37), (15, 37, 38), (39, 40, 0), (0, 40, 41), (0, 41, 25), (38, 42, 15), (15, 42, 43), (15, 43, 0), (0, 43, 44), (0, 44, 39), (45, 46, 47), (45, 48, 46), (46, 48, 49), (46, 49, 50), (50, 51, 46), (46, 51, 52), (46, 52, 53), (53, 54, 46), (46, 54, 55), (46, 55, 56), (56, 57, 46), (46, 57, 58), (46, 58, 21), (21, 58, 59), (21, 59, 60), (61, 62, 2), (63, 47, 64), (64, 47, 65), (63, 66, 47), (47, 66, 67), (47, 67, 68), (68, 69, 47), (47, 69, 70), (47, 70, 45), (71, 72, 2), (60, 73, 21), (21, 73, 74), (21, 74, 75), (75, 76, 21), (21, 76, 77), (21, 77, 78), (2, 72, 47), (47, 72, 79), (47, 79, 65), (3, 21, 2), (2, 21, 80), (2, 80, 61), (62, 81, 2), (2, 81, 82), (2, 82, 71), (78, 83, 21), (21, 83, 84), (21, 84, 80), (85, 86, 87), (87, 86, 88), (87, 88, 2), (88, 89, 2), (2, 89, 90), (2, 90, 91), (92, 0, 93), (93, 0, 94), (91, 95, 2), (2, 95, 96), (2, 96, 0), (0, 96, 97), (0, 97, 94), (92, 98, 0), (0, 98, 99), (0, 99, 100), (101, 87, 102), (101, 103, 87), (87, 103, 104), (87, 104, 105), (105, 106, 87), (87, 106, 107), (87, 107, 85), (108, 109, 102), (100, 110, 0), (0, 110, 111), (0, 111, 112), (109, 113, 102), (102, 113, 114), (102, 114, 101), (115, 116, 102), (102, 116, 117), (102, 117, 118), (112, 119, 0), (0, 119, 120), (0, 120, 102), (102, 120, 121), (102, 121, 115), (118, 122, 102), (102, 122, 123), (102, 123, 108), (124, 125, 47), (124, 47, 126), (127, 128, 129), (129, 128, 130), (129, 130, 47), (47, 130, 131), (47, 131, 126), (125, 132, 47), (47, 132, 133), (47, 133, 134), (135, 136, 129), (137, 2, 138), (138, 2, 47), (138, 47, 139), (139, 47, 134), (136, 140, 129), (129, 140, 141), (129, 141, 142), (142, 143, 129), (129, 143, 144), (129, 144, 127), (137, 145, 2), (2, 145, 146), (2, 146, 147), (147, 148, 2), (2, 148, 149), (2, 149, 87), (87, 149, 150), (87, 150, 151), (152, 87, 153), (153, 87, 154), (155, 156, 87), (87, 156, 157), (87, 157, 129), (129, 157, 158), (129, 158, 135), (152, 159, 87), (87, 159, 160), (87, 160, 155), (151, 161, 87), (87, 161, 162), (87, 162, 154), (163, 164, 165), (166, 167, 168), (169, 170, 168), (168, 170, 163), (168, 163, 166), (166, 163, 165), (171, 172, 173), (174, 175, 176), (177, 178, 176), (176, 178, 171), (176, 171, 174), (174, 171, 173), (179, 167, 166), (173, 172, 180), (181, 182, 180), (180, 182, 179), (180, 179, 173), (173, 179, 166), (183, 175, 174), (165, 164, 184), (185, 186, 184), (184, 186, 183), (184, 183, 165), (165, 183, 174), (187, 188, 189), (190, 191, 192), (193, 194, 192), (192, 194, 187), (192, 187, 190), (190, 187, 189), (195, 196, 197), (198, 199, 200), (201, 202, 200), (200, 202, 195), (200, 195, 198), (198, 195, 197), (203, 191, 190), (197, 196, 204), (205, 206, 204), (204, 206, 203), (204, 203, 197), (197, 203, 190), (207, 199, 198), (189, 188, 208), (209, 210, 208), (208, 210, 207), (208, 207, 189), (189, 207, 198), (211, 212, 213), (214, 215, 216), (217, 218, 216), (216, 218, 211), (216, 211, 214), (214, 211, 213), (219, 220, 221), (222, 223, 224), (225, 226, 224), (224, 226, 219), (224, 219, 222), (222, 219, 221), (227, 215, 214), (221, 220, 228), (229, 230, 228), (228, 230, 227), (228, 227, 221), (221, 227, 214), (231, 223, 222), (213, 212, 232), (233, 234, 232), (232, 234, 231), (232, 231, 213), (213, 231, 222), (235, 236, 237), (238, 239, 240), (241, 242, 240), (240, 242, 235), (240, 235, 238), (238, 235, 237), (243, 244, 245), (246, 247, 248), (249, 250, 248), (248, 250, 243), (248, 243, 246), (246, 243, 245), (251, 239, 238), (245, 244, 252), (253, 254, 252), (252, 254, 251), (252, 251, 245), (245, 251, 238), (255, 247, 246), (237, 236, 256), (257, 258, 256), (256, 258, 255), (256, 255, 237), (237, 255, 246), (251, 254, 259), (259, 254, 260), (259, 260, 261), (261, 260, 262), (261, 262, 263), (263, 262, 264), (263, 264, 265), (265, 264, 266), (265, 266, 267), (267, 266, 268), (267, 268, 269), (269, 268, 270), (269, 270, 271), (271, 270, 272), (271, 272, 273), (273, 272, 274), (273, 274, 252), (252, 274, 253), (235, 242, 275), (275, 242, 276), (275, 276, 277), (277, 276, 278), (277, 278, 279), (279, 278, 280), (279, 280, 281), (281, 280, 282), (281, 282, 283), (283, 282, 284), (283, 284, 285), (285, 284, 286), (285, 286, 287), (287, 286, 288), (287, 288, 289), (289, 288, 290), (289, 290, 240), (240, 290, 241), (243, 250, 291), (291, 250, 292), (291, 292, 293), (293, 292, 294), (293, 294, 295), (295, 294, 296), (295, 296, 297), (297, 296, 298), (297, 298, 299), (299, 298, 300), (299, 300, 301), (301, 300, 302), (301, 302, 303), (303, 302, 304), (303, 304, 305), (305, 304, 306), (305, 306, 248), (248, 306, 249), (227, 230, 307), (307, 230, 308), (307, 308, 309), (309, 308, 310), (309, 310, 311), (311, 310, 312), (311, 312, 313), (313, 312, 314), (313, 314, 315), (315, 314, 316), (315, 316, 317), (317, 316, 318), (317, 318, 319), (319, 318, 320), (319, 320, 321), (321, 320, 322), (321, 322, 228), (228, 322, 229), (211, 218, 323), (323, 218, 324), (323, 324, 325), (325, 324, 326), (325, 326, 327), (327, 326, 328), (327, 328, 329), (329, 328, 330), (329, 330, 331), (331, 330, 332), (331, 332, 333), (333, 332, 334), (333, 334, 335), (335, 334, 336), (335, 336, 337), (337, 336, 338), (337, 338, 216), (216, 338, 217), (219, 226, 339), (339, 226, 340), (339, 340, 341), (341, 340, 342), (341, 342, 343), (343, 342, 344), (343, 344, 345), (345, 344, 346), (345, 346, 347), (347, 346, 348), (347, 348, 349), (349, 348, 350), (349, 350, 351), (351, 350, 352), (351, 352, 353), (353, 352, 354), (353, 354, 224), (224, 354, 225), (203, 206, 355), (355, 206, 356), (355, 356, 357), (357, 356, 358), (357, 358, 359), (359, 358, 360), (359, 360, 361), (361, 360, 362), (361, 362, 363), (363, 362, 364), (363, 364, 365), (365, 364, 366), (365, 366, 367), (367, 366, 368), (367, 368, 369), (369, 368, 370), (369, 370, 204), (204, 370, 205), (187, 194, 371), (371, 194, 372), (371, 372, 373), (373, 372, 374), (373, 374, 375), (375, 374, 376), (375, 376, 377), (377, 376, 378), (377, 378, 379), (379, 378, 380), (379, 380, 381), (381, 380, 382), (381, 382, 383), (383, 382, 384), (383, 384, 385), (385, 384, 386), (385, 386, 192), (192, 386, 193), (195, 202, 387), (387, 202, 388), (387, 388, 389), (389, 388, 390), (389, 390, 391), (391, 390, 392), (391, 392, 393), (393, 392, 394), (393, 394, 395), (395, 394, 396), (395, 396, 397), (397, 396, 398), (397, 398, 399), (399, 398, 400), (399, 400, 401), (401, 400, 402), (401, 402, 200), (200, 402, 201), (179, 182, 403), (403, 182, 404), (403, 404, 405), (405, 404, 406), (405, 406, 407), (407, 406, 408), (407, 408, 409), (409, 408, 410), (409, 410, 411), (411, 410, 412), (411, 412, 413), (413, 412, 414), (413, 414, 415), (415, 414, 416), (415, 416, 417), (417, 416, 418), (417, 418, 180), (180, 418, 181), (163, 170, 419), (419, 170, 420), (419, 420, 421), (421, 420, 422), (421, 422, 423), (423, 422, 424), (423, 424, 425), (425, 424, 426), (425, 426, 427), (427, 426, 428), (427, 428, 429), (429, 428, 430), (429, 430, 431), (431, 430, 432), (431, 432, 433), (433, 432, 434), (433, 434, 168), (168, 434, 169), (171, 178, 435), (435, 178, 436), (435, 436, 437), (437, 436, 438), (437, 438, 439), (439, 438, 440), (439, 440, 441), (441, 440, 442), (441, 442, 443), (443, 442, 444), (443, 444, 445), (445, 444, 446), (445, 446, 447), (447, 446, 448), (447, 448, 449), (449, 448, 450), (449, 450, 176), (176, 450, 177), (451, 452, 453), (454, 455, 456), (457, 458, 459), (452, 460, 461), (461, 462, 452), (452, 462, 463), (452, 463, 453), (453, 463, 464), (453, 464, 458), (465, 466, 467), (467, 466, 468), (468, 466, 469), (468, 469, 470), (471, 472, 473), (465, 467, 472), (472, 467, 474), (472, 474, 473), (469, 475, 470), (470, 475, 476), (470, 476, 477), (477, 476, 478), (477, 478, 479), (479, 478, 460), (479, 460, 480), (480, 460, 452), (480, 452, 481), (481, 452, 482), (473, 483, 471), (471, 483, 484), (471, 484, 485), (485, 484, 486), (487, 488, 486), (489, 490, 491), (491, 490, 492), (491, 492, 487), (487, 492, 493), (487, 493, 494), (494, 495, 487), (487, 495, 496), (487, 496, 488), (497, 498, 499), (499, 498, 500), (499, 500, 489), (501, 502, 503), (503, 502, 497), (503, 497, 504), (504, 497, 499), (505, 506, 507), (506, 508, 507), (507, 508, 509), (507, 509, 501), (501, 509, 510), (501, 510, 502), (511, 512, 513), (511, 513, 514), (512, 515, 513), (513, 515, 516), (513, 516, 517), (517, 516, 518), (517, 518, 505), (519, 520, 521), (522, 523, 524), (524, 525, 522), (522, 525, 526), (522, 526, 527), (523, 528, 524), (524, 528, 529), (524, 529, 521), (521, 529, 530), (521, 530, 519), (531, 532, 533), (526, 534, 527), (527, 534, 535), (527, 535, 536), (536, 535, 537), (536, 537, 538), (538, 537, 539), (538, 539, 540), (540, 539, 541), (540, 541, 533), (533, 541, 542), (533, 542, 531), (531, 542, 543), (531, 543, 513), (513, 543, 544), (513, 544, 514), (545, 546, 521), (521, 546, 547), (521, 547, 524), (548, 549, 550), (550, 549, 551), (550, 551, 552), (552, 553, 550), (550, 553, 554), (550, 554, 555), (554, 556, 555), (555, 556, 557), (555, 557, 558), (558, 559, 555), (555, 559, 560), (555, 560, 561), (561, 562, 555), (555, 562, 563), (555, 563, 564), (565, 566, 456), (456, 566, 567), (456, 567, 454), (564, 568, 456), (456, 568, 569), (456, 569, 565), (570, 571, 572), (573, 574, 575), (575, 574, 576), (571, 577, 572), (572, 577, 578), (572, 578, 579), (579, 580, 572), (572, 580, 581), (572, 581, 574), (574, 581, 582), (574, 582, 576), (583, 584, 585), (585, 584, 586), (587, 588, 589), (589, 588, 585), (589, 585, 590), (590, 585, 586), (455, 591, 592), (592, 591, 593), (592, 593, 585), (585, 593, 594), (585, 594, 583), (595, 596, 597), (597, 596, 598), (599, 600, 601), (601, 600, 602), (602, 603, 601), (601, 603, 604), (601, 604, 513), (604, 605, 513), (513, 605, 606), (513, 606, 607), (607, 608, 513), (513, 608, 609), (513, 609, 610), (611, 612, 531), (531, 612, 613), (531, 613, 614), (615, 616, 531), (531, 616, 617), (531, 617, 597), (597, 617, 618), (597, 618, 595), (614, 619, 531), (531, 619, 620), (531, 620, 615), (610, 621, 513), (513, 621, 622), (513, 622, 531), (531, 622, 623), (531, 623, 611), (624, 625, 601), (601, 625, 626), (601, 626, 599), (627, 628, 629), (630, 631, 624), (624, 631, 632), (624, 632, 625), (628, 633, 629), (629, 633, 634), (629, 634, 635), (635, 636, 629), (629, 636, 637), (629, 637, 624), (624, 637, 638), (624, 638, 630), (639, 640, 641), (641, 642, 639), (639, 642, 643), (639, 643, 644), (644, 645, 639), (639, 645, 646), (639, 646, 647), (647, 646, 648), (648, 649, 647), (647, 649, 650), (647, 650, 651), (651, 652, 647), (647, 652, 653), (647, 653, 654), (655, 656, 657), (657, 656, 647), (657, 647, 658), (658, 647, 654), (655, 659, 656), (656, 659, 660), (656, 660, 661), (661, 662, 656), (656, 662, 663), (656, 663, 664), (665, 666, 667), (667, 666, 668), (664, 669, 656), (656, 669, 670), (656, 670, 666), (666, 670, 671), (666, 671, 668), (672, 673, 674), (674, 673, 675), (675, 676, 674), (674, 676, 677), (674, 677, 678), (678, 677, 679), (678, 679, 680), (665, 681, 666), (666, 681, 682), (666, 682, 674), (674, 682, 683), (674, 683, 672), (684, 685, 686), (687, 688, 689), (483, 690, 484), (484, 690, 691), (484, 691, 686), (686, 691, 692), (686, 692, 684), (685, 693, 686), (686, 693, 694), (686, 694, 695), (695, 696, 686), (686, 696, 697), (686, 697, 689), (689, 697, 698), (689, 698, 687), (699, 700, 451), (699, 451, 701), (700, 702, 451), (451, 702, 703), (451, 703, 704), (704, 705, 451), (451, 705, 706), (451, 706, 452), (452, 706, 707), (452, 707, 482), (656, 708, 709), (688, 710, 689), (689, 710, 711), (689, 711, 656), (656, 711, 712), (656, 712, 708), (709, 713, 656), (656, 713, 714), (656, 714, 715), (716, 647, 717), (717, 647, 656), (717, 656, 718), (718, 656, 715), (719, 720, 721), (721, 720, 722), (721, 722, 597), (722, 723, 597), (597, 723, 724), (597, 724, 725), (725, 726, 597), (597, 726, 727), (597, 727, 728), (728, 729, 597), (597, 729, 730), (597, 730, 531), (531, 730, 731), (531, 731, 532), (555, 732, 733), (555, 733, 550), (550, 733, 734), (550, 734, 735), (735, 736, 550), (550, 736, 737), (550, 737, 738), (738, 739, 550), (550, 739, 740), (550, 740, 721), (721, 740, 741), (721, 741, 719), (742, 743, 744), (744, 745, 555), (555, 745, 746), (555, 746, 732), (743, 747, 744), (744, 747, 748), (744, 748, 749), (749, 750, 744), (744, 750, 751), (744, 751, 745), (489, 491, 499), (499, 491, 487), (499, 487, 752), (752, 487, 753), (752, 753, 754), (505, 507, 517), (517, 507, 755), (517, 755, 513), (513, 755, 756), (513, 756, 601), (601, 756, 757), (601, 757, 624), (758, 759, 484), (760, 761, 686), (486, 484, 487), (487, 484, 759), (487, 759, 762), (762, 763, 487), (487, 763, 764), (487, 764, 765), (765, 766, 487), (487, 766, 767), (487, 767, 768), (769, 753, 770), (770, 753, 487), (770, 487, 771), (771, 487, 768), (772, 686, 773), (773, 686, 774), (775, 776, 484), (484, 776, 777), (484, 777, 778), (778, 779, 484), (484, 779, 780), (484, 780, 758), (769, 781, 753), (753, 781, 782), (753, 782, 783), (784, 785, 753), (753, 785, 786), (753, 786, 686), (686, 786, 787), (686, 787, 774), (761, 788, 686), (686, 788, 789), (686, 789, 484), (484, 789, 790), (484, 790, 775), (783, 791, 753), (753, 791, 792), (753, 792, 784), (772, 793, 686), (686, 793, 794), (686, 794, 760), (521, 795, 796), (796, 795, 797), (598, 627, 597), (597, 627, 629), (597, 629, 721), (721, 629, 798), (721, 798, 550), (550, 798, 574), (550, 574, 548), (548, 574, 573), (716, 701, 647), (647, 701, 451), (647, 451, 639), (639, 451, 799), (800, 801, 799), (799, 801, 802), (235, 799, 236), (236, 799, 802), (236, 802, 256), (243, 291, 803), (804, 805, 451), (451, 805, 806), (451, 806, 799), (799, 806, 807), (799, 807, 800), (808, 287, 289), (251, 259, 808), (247, 255, 451), (451, 255, 809), (451, 809, 804), (235, 275, 799), (799, 275, 277), (799, 277, 279), (251, 808, 239), (239, 808, 289), (239, 289, 240), (803, 271, 273), (291, 293, 803), (803, 293, 295), (803, 295, 297), (458, 457, 453), (453, 457, 803), (453, 803, 451), (451, 803, 297), (451, 297, 299), (279, 281, 799), (799, 281, 283), (799, 283, 808), (808, 283, 285), (808, 285, 287), (259, 261, 808), (808, 261, 263), (808, 263, 265), (243, 803, 244), (244, 803, 273), (244, 273, 252), (299, 301, 451), (451, 301, 303), (451, 303, 247), (247, 303, 305), (247, 305, 248), (265, 267, 803), (803, 267, 269), (803, 269, 271), (810, 232, 212), (321, 228, 220), (353, 224, 223), (811, 812, 808), (808, 812, 813), (319, 321, 797), (265, 803, 808), (808, 803, 814), (808, 814, 811), (323, 325, 808), (333, 335, 815), (815, 335, 337), (337, 216, 215), (337, 215, 815), (815, 215, 227), (815, 227, 307), (347, 349, 803), (803, 349, 351), (803, 351, 353), (353, 223, 803), (803, 223, 231), (803, 231, 816), (816, 817, 803), (803, 817, 818), (803, 818, 814), (211, 323, 212), (212, 323, 808), (212, 808, 810), (810, 808, 813), (545, 521, 459), (459, 521, 796), (459, 796, 457), (457, 796, 797), (457, 797, 803), (803, 797, 345), (803, 345, 347), (325, 327, 808), (808, 327, 329), (808, 329, 815), (815, 329, 331), (815, 331, 333), (307, 309, 815), (815, 309, 311), (815, 311, 313), (321, 220, 797), (797, 220, 219), (797, 219, 339), (339, 341, 797), (797, 341, 343), (797, 343, 345), (313, 315, 797), (797, 315, 317), (797, 317, 319), (819, 184, 164), (820, 821, 815), (815, 821, 822), (313, 797, 815), (815, 797, 823), (815, 823, 820), (419, 421, 815), (175, 183, 797), (797, 183, 824), (429, 431, 825), (825, 431, 433), (825, 433, 167), (167, 433, 168), (167, 179, 825), (825, 179, 403), (825, 403, 405), (172, 171, 795), (795, 171, 435), (795, 435, 437), (824, 826, 797), (797, 826, 827), (797, 827, 823), (163, 419, 164), (164, 419, 815), (164, 815, 819), (819, 815, 822), (180, 172, 417), (417, 172, 795), (417, 795, 415), (415, 795, 413), (437, 439, 795), (795, 439, 441), (795, 441, 797), (797, 441, 443), (797, 443, 445), (421, 423, 815), (815, 423, 425), (815, 425, 825), (825, 425, 427), (825, 427, 429), (176, 175, 449), (449, 175, 797), (449, 797, 447), (447, 797, 445), (405, 407, 825), (825, 407, 409), (825, 409, 795), (795, 409, 411), (795, 411, 413), (828, 208, 188), (829, 830, 825), (825, 830, 828), (385, 192, 191), (188, 187, 371), (831, 832, 795), (795, 832, 833), (795, 833, 825), (825, 833, 834), (825, 834, 829), (196, 195, 744), (744, 195, 387), (828, 188, 825), (825, 188, 371), (825, 371, 373), (383, 385, 835), (363, 365, 744), (383, 835, 381), (385, 191, 835), (835, 191, 203), (835, 203, 355), (355, 357, 835), (835, 357, 359), (835, 359, 361), (204, 196, 369), (369, 196, 744), (369, 744, 367), (367, 744, 365), (387, 389, 744), (744, 389, 391), (744, 391, 393), (520, 742, 521), (521, 742, 744), (521, 744, 795), (795, 744, 393), (795, 393, 395), (199, 207, 795), (795, 207, 836), (795, 836, 831), (395, 397, 795), (795, 397, 399), (795, 399, 199), (199, 399, 401), (199, 401, 200), (373, 375, 825), (825, 375, 377), (825, 377, 835), (835, 377, 379), (835, 379, 381), (564, 456, 555), (555, 456, 835), (555, 835, 744), (744, 835, 361), (744, 361, 363), (455, 592, 456), (456, 592, 837), (456, 837, 835), (835, 837, 838), (835, 838, 825), (825, 838, 839), (825, 839, 815), (815, 839, 840), (815, 840, 808), (808, 840, 841), (808, 841, 799), (799, 841, 678), (799, 678, 639), (639, 678, 680), (639, 680, 640), (587, 570, 588), (588, 570, 572), (588, 572, 585), (585, 572, 842), (674, 678, 15), (15, 678, 841), (15, 841, 21), (841, 840, 21), (21, 840, 839), (21, 839, 838), (838, 837, 21), (21, 837, 592), (21, 592, 46), (46, 592, 585), (46, 585, 842), (666, 674, 15), (754, 753, 102), (102, 753, 686), (102, 686, 0), (0, 686, 689), (0, 689, 15), (15, 689, 656), (15, 656, 666), (755, 87, 756), (756, 87, 129), (756, 129, 757), (755, 507, 87), (87, 507, 501), (87, 501, 503), (503, 504, 87), (87, 504, 499), (87, 499, 102), (102, 499, 752), (102, 752, 754), (624, 757, 129), (842, 572, 46), (46, 572, 574), (46, 574, 47), (47, 574, 798), (47, 798, 129), (129, 798, 629), (129, 629, 624), (125, 627, 132), (132, 627, 598), (132, 598, 133), (133, 598, 596), (133, 596, 134), (134, 596, 595), (134, 595, 139), (139, 595, 618), (139, 618, 138), (138, 618, 617), (138, 617, 137), (137, 617, 616), (137, 616, 145), (145, 616, 615), (145, 615, 146), (146, 615, 620), (146, 620, 147), (147, 620, 619), (147, 619, 148), (148, 619, 614), (148, 614, 149), (149, 614, 613), (149, 613, 150), (150, 613, 612), (150, 612, 151), (151, 612, 611), (151, 611, 161), (161, 611, 623), (161, 623, 162), (162, 623, 622), (162, 622, 154), (154, 622, 621), (154, 621, 153), (153, 621, 610), (153, 610, 152), (152, 610, 609), (152, 609, 159), (159, 609, 608), (159, 608, 160), (160, 608, 607), (160, 607, 155), (155, 607, 606), (155, 606, 156), (156, 606, 605), (156, 605, 157), (157, 605, 604), (157, 604, 158), (158, 604, 603), (158, 603, 135), (135, 603, 602), (135, 602, 136), (136, 602, 600), (136, 600, 140), (600, 599, 140), (140, 599, 626), (140, 626, 141), (141, 626, 625), (141, 625, 142), (142, 625, 632), (142, 632, 143), (143, 632, 631), (143, 631, 144), (144, 631, 630), (144, 630, 127), (127, 630, 638), (127, 638, 128), (128, 638, 637), (128, 637, 130), (130, 637, 636), (130, 636, 131), (131, 636, 635), (131, 635, 126), (126, 635, 634), (126, 634, 124), (124, 634, 633), (124, 633, 125), (125, 633, 628), (125, 628, 627), (66, 63, 552), (552, 63, 553), (553, 63, 64), (553, 64, 554), (554, 64, 65), (554, 65, 556), (556, 65, 79), (556, 79, 557), (557, 79, 72), (557, 72, 558), (558, 72, 71), (558, 71, 559), (559, 71, 82), (559, 82, 560), (560, 82, 81), (560, 81, 561), (561, 81, 62), (561, 62, 562), (562, 62, 61), (562, 61, 563), (563, 61, 80), (563, 80, 564), (564, 80, 84), (564, 84, 568), (568, 84, 83), (568, 83, 569), (569, 83, 78), (569, 78, 565), (565, 78, 77), (565, 77, 566), (566, 77, 76), (566, 76, 567), (567, 76, 75), (567, 75, 454), (454, 75, 74), (454, 74, 455), (455, 74, 591), (591, 74, 73), (591, 73, 593), (593, 73, 60), (593, 60, 594), (594, 60, 59), (594, 59, 583), (583, 59, 58), (583, 58, 584), (584, 58, 57), (584, 57, 586), (586, 57, 56), (586, 56, 590), (590, 56, 55), (590, 55, 589), (589, 55, 54), (589, 54, 587), (587, 54, 53), (587, 53, 570), (552, 551, 66), (66, 551, 549), (66, 549, 67), (67, 549, 548), (67, 548, 68), (68, 548, 573), (68, 573, 69), (69, 573, 575), (69, 575, 70), (70, 575, 576), (70, 576, 45), (45, 576, 582), (45, 582, 48), (48, 582, 581), (48, 581, 49), (49, 581, 580), (49, 580, 50), (50, 580, 579), (50, 579, 51), (51, 579, 578), (51, 578, 52), (52, 578, 577), (52, 577, 53), (53, 577, 571), (53, 571, 570), (759, 88, 762), (762, 88, 86), (762, 86, 763), (763, 86, 85), (763, 85, 764), (764, 85, 107), (764, 107, 765), (765, 107, 106), (765, 106, 766), (766, 106, 105), (766, 105, 767), (767, 105, 104), (767, 104, 768), (768, 104, 103), (768, 103, 771), (771, 103, 101), (771, 101, 770), (770, 101, 114), (770, 114, 769), (769, 114, 113), (769, 113, 781), (781, 113, 109), (781, 109, 782), (782, 109, 108), (782, 108, 783), (783, 108, 123), (783, 123, 791), (791, 123, 122), (791, 122, 792), (792, 122, 118), (792, 118, 784), (784, 118, 117), (784, 117, 785), (785, 117, 116), (785, 116, 786), (786, 116, 115), (786, 115, 787), (787, 115, 121), (787, 121, 774), (774, 121, 120), (774, 120, 773), (773, 120, 119), (773, 119, 772), (772, 119, 112), (772, 112, 793), (793, 112, 111), (793, 111, 794), (794, 111, 110), (794, 110, 760), (760, 110, 100), (760, 100, 761), (761, 100, 99), (761, 99, 788), (788, 99, 98), (788, 98, 789), (789, 98, 92), (789, 92, 790), (790, 92, 93), (790, 93, 775), (775, 93, 94), (775, 94, 776), (776, 94, 97), (776, 97, 777), (777, 97, 96), (777, 96, 778), (778, 96, 95), (778, 95, 779), (779, 95, 91), (779, 91, 780), (780, 91, 90), (780, 90, 758), (758, 90, 89), (758, 89, 759), (759, 89, 88), (11, 640, 12), (12, 640, 680), (12, 680, 22), (22, 680, 679), (22, 679, 23), (23, 679, 677), (23, 677, 24), (24, 677, 676), (24, 676, 13), (13, 676, 675), (13, 675, 14), (14, 675, 673), (14, 673, 16), (16, 673, 672), (16, 672, 31), (31, 672, 683), (31, 683, 32), (683, 682, 32), (32, 682, 681), (32, 681, 33), (33, 681, 665), (33, 665, 36), (36, 665, 667), (36, 667, 37), (37, 667, 668), (37, 668, 38), (38, 668, 671), (38, 671, 42), (42, 671, 670), (42, 670, 43), (43, 670, 669), (43, 669, 44), (44, 669, 664), (44, 664, 39), (39, 664, 663), (39, 663, 40), (40, 663, 662), (40, 662, 41), (41, 662, 661), (41, 661, 25), (25, 661, 660), (25, 660, 26), (26, 660, 659), (26, 659, 34), (34, 659, 655), (34, 655, 35), (35, 655, 657), (35, 657, 27), (27, 657, 658), (27, 658, 28), (28, 658, 654), (28, 654, 29), (29, 654, 653), (29, 653, 30), (30, 653, 652), (30, 652, 17), (17, 652, 651), (17, 651, 18), (18, 651, 650), (18, 650, 19), (19, 650, 649), (19, 649, 6), (6, 649, 648), (6, 648, 4), (4, 648, 646), (4, 646, 7), (7, 646, 645), (7, 645, 8), (8, 645, 644), (8, 644, 9), (9, 644, 643), (9, 643, 10), (10, 643, 642), (10, 642, 11), (11, 642, 641), (11, 641, 640), (255, 258, 809), (809, 258, 843), (809, 843, 804), (804, 843, 844), (804, 844, 805), (805, 844, 845), (805, 845, 806), (806, 845, 846), (806, 846, 807), (807, 846, 847), (807, 847, 800), (800, 847, 848), (800, 848, 801), (801, 848, 849), (801, 849, 802), (802, 849, 850), (802, 850, 256), (256, 850, 257), (231, 234, 816), (816, 234, 851), (816, 851, 817), (817, 851, 852), (817, 852, 818), (818, 852, 853), (818, 853, 814), (814, 853, 854), (814, 854, 811), (811, 854, 855), (811, 855, 812), (812, 855, 856), (812, 856, 813), (813, 856, 857), (813, 857, 810), (810, 857, 858), (810, 858, 232), (232, 858, 233), (183, 186, 824), (824, 186, 859), (824, 859, 826), (826, 859, 860), (826, 860, 827), (827, 860, 861), (827, 861, 823), (823, 861, 862), (823, 862, 820), (820, 862, 863), (820, 863, 821), (821, 863, 864), (821, 864, 822), (822, 864, 865), (822, 865, 819), (819, 865, 866), (819, 866, 184), (184, 866, 185), (207, 210, 836), (836, 210, 867), (836, 867, 831), (831, 867, 868), (831, 868, 832), (832, 868, 869), (832, 869, 833), (833, 869, 870), (833, 870, 834), (834, 870, 871), (834, 871, 829), (829, 871, 872), (829, 872, 830), (830, 872, 873), (830, 873, 828), (828, 873, 874), (828, 874, 208), (208, 874, 209), (875, 706, 876), (876, 706, 705), (876, 705, 877), (877, 705, 704), (877, 704, 878), (878, 704, 703), (878, 703, 879), (879, 703, 702), (879, 702, 880), (880, 702, 700), (880, 700, 881), (881, 700, 699), (881, 699, 882), (882, 699, 701), (882, 701, 883), (883, 701, 716), (883, 716, 884), (716, 717, 884), (884, 717, 718), (884, 718, 885), (885, 718, 715), (885, 715, 886), (886, 715, 714), (886, 714, 887), (887, 714, 713), (887, 713, 888), (888, 713, 709), (888, 709, 889), (889, 709, 708), (889, 708, 890), (890, 708, 712), (890, 712, 891), (891, 712, 711), (891, 711, 892), (892, 711, 710), (892, 710, 893), (893, 710, 688), (893, 688, 894), (894, 688, 687), (894, 687, 895), (687, 698, 895), (895, 698, 697), (895, 697, 896), (896, 697, 696), (896, 696, 897), (897, 696, 695), (897, 695, 898), (898, 695, 694), (898, 694, 899), (899, 694, 693), (899, 693, 900), (900, 693, 685), (900, 685, 901), (901, 685, 684), (901, 684, 902), (902, 684, 692), (902, 692, 903), (903, 692, 691), (903, 691, 904), (904, 691, 690), (904, 690, 905), (690, 483, 905), (905, 483, 473), (905, 473, 906), (906, 473, 474), (906, 474, 907), (907, 474, 467), (907, 467, 908), (908, 467, 468), (908, 468, 909), (909, 468, 470), (909, 470, 910), (910, 470, 477), (910, 477, 911), (911, 477, 479), (911, 479, 912), (912, 479, 480), (912, 480, 913), (913, 480, 481), (913, 481, 914), (914, 481, 482), (914, 482, 875), (875, 482, 707), (875, 707, 706), (893, 915, 916), (917, 914, 918), (918, 914, 875), (918, 875, 919), (919, 875, 876), (919, 876, 920), (920, 876, 877), (920, 877, 921), (921, 877, 878), (921, 878, 922), (922, 878, 879), (922, 879, 923), (923, 879, 880), (923, 880, 924), (924, 880, 881), (924, 881, 925), (925, 881, 882), (925, 882, 926), (926, 882, 883), (926, 883, 927), (927, 883, 884), (927, 884, 928), (928, 884, 885), (928, 885, 929), (929, 885, 886), (929, 886, 930), (930, 886, 887), (930, 887, 931), (931, 887, 888), (931, 888, 932), (932, 888, 889), (932, 889, 933), (933, 889, 890), (933, 890, 934), (934, 890, 891), (934, 891, 916), (916, 891, 892), (916, 892, 893), (893, 894, 915), (915, 894, 895), (915, 895, 935), (935, 895, 896), (935, 896, 936), (936, 896, 897), (936, 897, 937), (937, 897, 898), (937, 898, 938), (938, 898, 899), (938, 899, 939), (939, 899, 900), (939, 900, 940), (940, 900, 901), (940, 901, 941), (941, 901, 902), (941, 902, 942), (942, 902, 903), (942, 903, 943), (943, 903, 904), (943, 904, 944), (944, 904, 905), (944, 905, 945), (945, 905, 906), (945, 906, 946), (946, 906, 907), (946, 907, 947), (947, 907, 908), (947, 908, 948), (948, 908, 909), (948, 909, 949), (949, 909, 910), (949, 910, 950), (950, 910, 911), (950, 911, 951), (951, 911, 912), (951, 912, 917), (917, 912, 913), (917, 913, 914), (952, 740, 953), (953, 740, 739), (953, 739, 954), (954, 739, 738), (954, 738, 955), (955, 738, 737), (955, 737, 956), (956, 737, 736), (956, 736, 957), (957, 736, 735), (957, 735, 958), (958, 735, 734), (958, 734, 959), (959, 734, 733), (959, 733, 960), (960, 733, 732), (960, 732, 961), (732, 746, 961), (961, 746, 745), (961, 745, 962), (962, 745, 751), (962, 751, 963), (963, 751, 750), (963, 750, 964), (964, 750, 749), (964, 749, 965), (965, 749, 748), (965, 748, 966), (966, 748, 747), (966, 747, 967), (967, 747, 743), (967, 743, 968), (968, 743, 742), (968, 742, 969), (969, 742, 520), (969, 520, 970), (970, 520, 519), (970, 519, 971), (971, 519, 530), (971, 530, 972), (530, 529, 972), (972, 529, 528), (972, 528, 973), (973, 528, 523), (973, 523, 974), (974, 523, 522), (974, 522, 975), (975, 522, 527), (975, 527, 976), (976, 527, 536), (976, 536, 977), (977, 536, 538), (977, 538, 978), (978, 538, 540), (978, 540, 979), (979, 540, 533), (979, 533, 980), (980, 533, 532), (980, 532, 981), (981, 532, 731), (981, 731, 982), (731, 730, 982), (982, 730, 729), (982, 729, 983), (983, 729, 728), (983, 728, 984), (984, 728, 727), (984, 727, 985), (985, 727, 726), (985, 726, 986), (986, 726, 725), (986, 725, 987), (987, 725, 724), (987, 724, 988), (988, 724, 723), (988, 723, 989), (989, 723, 722), (989, 722, 990), (990, 722, 720), (990, 720, 991), (991, 720, 719), (991, 719, 952), (952, 719, 741), (952, 741, 740), (970, 992, 993), (970, 971, 992), (992, 971, 972), (992, 972, 994), (994, 972, 973), (994, 973, 995), (995, 973, 974), (995, 974, 996), (996, 974, 975), (996, 975, 997), (997, 975, 976), (997, 976, 998), (998, 976, 977), (998, 977, 999), (999, 977, 978), (999, 978, 1000), (1000, 978, 979), (1000, 979, 1001), (1001, 979, 980), (1001, 980, 1002), (1002, 980, 981), (1002, 981, 1003), (1003, 981, 982), (1003, 982, 1004), (1004, 982, 983), (1004, 983, 1005), (1005, 983, 984), (1005, 984, 1006), (1006, 984, 985), (1006, 985, 1007), (1007, 985, 986), (1007, 986, 1008), (1008, 986, 987), (1008, 987, 1009), (1009, 987, 988), (1009, 988, 1010), (1010, 988, 989), (1010, 989, 1011), (1011, 989, 990), (1011, 990, 1012), (1012, 990, 991), (1012, 991, 1013), (1013, 991, 952), (1013, 952, 1014), (1014, 952, 953), (1014, 953, 1015), (1015, 953, 954), (1015, 954, 1016), (1016, 954, 955), (1016, 955, 1017), (1017, 955, 956), (1017, 956, 1018), (1018, 956, 957), (1018, 957, 1019), (1019, 957, 958), (1019, 958, 1020), (1020, 958, 959), (1020, 959, 1021), (1021, 959, 960), (1021, 960, 1022), (1022, 960, 961), (1022, 961, 1023), (1023, 961, 962), (1023, 962, 1024), (1024, 962, 963), (1024, 963, 1025), (1025, 963, 964), (1025, 964, 1026), (1026, 964, 965), (1026, 965, 1027), (1027, 965, 966), (1027, 966, 1028), (1028, 966, 967), (1028, 967, 1029), (1029, 967, 968), (1029, 968, 993), (993, 968, 969), (993, 969, 970), (1030, 509, 508), (1030, 508, 1031), (1031, 508, 506), (1031, 506, 1032), (506, 505, 1032), (1032, 505, 518), (1032, 518, 1033), (518, 516, 1033), (1033, 516, 515), (1033, 515, 1034), (1034, 515, 512), (1034, 512, 1035), (1035, 512, 511), (1035, 511, 1036), (1036, 511, 514), (1036, 514, 1037), (1037, 514, 544), (1037, 544, 1038), (1038, 544, 543), (1038, 543, 1039), (1039, 543, 542), (1039, 542, 1040), (542, 541, 1040), (1040, 541, 539), (1040, 539, 1041), (1041, 539, 537), (1041, 537, 1042), (1042, 537, 535), (1042, 535, 1043), (1043, 535, 534), (1043, 534, 1044), (1044, 534, 526), (1044, 526, 1045), (1045, 526, 525), (1045, 525, 1046), (1046, 525, 524), (1046, 524, 1047), (524, 547, 1047), (1047, 547, 546), (1047, 546, 1048), (1048, 546, 545), (1048, 545, 1049), (545, 459, 1049), (1049, 459, 458), (1049, 458, 1050), (1050, 458, 464), (1050, 464, 463), (1050, 463, 462), (1050, 462, 1051), (1051, 462, 461), (1051, 461, 1052), (1052, 461, 460), (1052, 460, 1053), (460, 478, 1053), (1053, 478, 476), (1053, 476, 1054), (1054, 476, 475), (1054, 475, 1055), (1055, 475, 469), (1055, 469, 1056), (1056, 469, 466), (1056, 466, 1057), (1057, 466, 465), (1057, 465, 1058), (1058, 465, 472), (1058, 472, 1059), (1059, 472, 471), (1059, 471, 1060), (471, 485, 1060), (1060, 485, 486), (1060, 486, 1061), (1061, 486, 488), (1061, 488, 1062), (1062, 488, 496), (1062, 496, 1063), (1063, 496, 495), (1063, 495, 1064), (1064, 495, 494), (1064, 494, 1065), (1065, 494, 493), (1065, 493, 1066), (493, 492, 1066), (1066, 492, 490), (1066, 490, 1067), (490, 489, 1067), (1067, 489, 500), (1067, 500, 1068), (1068, 500, 498), (1068, 498, 1069), (510, 509, 1030), (1069, 498, 497), (1069, 497, 1030), (1030, 497, 502), (1030, 502, 510), (1045, 1046, 1031), (1046, 1047, 1031), (1031, 1047, 1048), (1031, 1048, 1049), (1067, 1068, 1050), (1050, 1068, 1069), (1050, 1069, 1049), (1049, 1069, 1030), (1049, 1030, 1031), (1037, 1038, 1039), (1061, 1050, 1051), (1033, 1034, 1044), (1044, 1034, 1035), (1039, 1040, 1037), (1037, 1040, 1041), (1037, 1041, 1042), (1035, 1036, 1044), (1044, 1036, 1037), (1044, 1037, 1043), (1043, 1037, 1042), (1051, 1052, 1061), (1061, 1052, 1053), (1061, 1053, 1060), (1060, 1053, 1059), (1061, 1062, 1050), (1050, 1062, 1063), (1050, 1063, 1064), (1045, 1031, 1044), (1044, 1031, 1032), (1044, 1032, 1033), (1055, 1056, 1054), (1054, 1056, 1057), (1054, 1057, 1053), (1053, 1057, 1058), (1053, 1058, 1059), (1064, 1065, 1050), (1050, 1065, 1066), (1050, 1066, 1067), (1070, 992, 1071), (1071, 992, 994), (1071, 994, 1072), (1072, 994, 995), (1072, 995, 1073), (1073, 995, 996), (1073, 996, 1074), (1074, 996, 997), (1074, 997, 1075), (1075, 997, 998), (1075, 998, 1076), (1076, 998, 999), (1076, 999, 1077), (1077, 999, 1000), (1077, 1000, 1078), (1078, 1000, 1001), (1078, 1001, 1079), (1079, 1001, 1002), (1079, 1002, 1080), (1080, 1002, 1003), (1080, 1003, 1081), (1081, 1003, 1004), (1081, 1004, 1082), (1082, 1004, 1005), (1082, 1005, 1083), (1083, 1005, 1006), (1083, 1006, 1084), (1084, 1006, 1007), (1084, 1007, 1085), (1085, 1007, 1008), (1085, 1008, 1086), (1086, 1008, 1009), (1086, 1009, 1087), (1087, 1009, 1010), (1087, 1010, 1088), (1088, 1010, 1011), (1088, 1011, 1089), (1089, 1011, 1012), (1089, 1012, 1090), (1090, 1012, 1013), (1090, 1013, 1091), (1091, 1013, 1014), (1091, 1014, 1092), (1092, 1014, 1015), (1092, 1015, 1093), (1093, 1015, 1016), (1093, 1016, 1094), (1094, 1016, 1017), (1094, 1017, 1095), (1095, 1017, 1018), (1095, 1018, 1096), (1096, 1018, 1019), (1096, 1019, 1097), (1097, 1019, 1020), (1097, 1020, 1098), (1098, 1020, 1021), (1098, 1021, 1099), (1099, 1021, 1022), (1099, 1022, 1100), (1100, 1022, 1023), (1100, 1023, 1101), (1101, 1023, 1024), (1101, 1024, 1102), (1102, 1024, 1025), (1102, 1025, 1103), (1103, 1025, 1026), (1103, 1026, 1104), (1104, 1026, 1027), (1104, 1027, 1105), (1105, 1027, 1028), (1105, 1028, 1106), (1106, 1028, 1029), (1106, 1029, 1107), (1107, 1029, 993), (1107, 993, 1070), (1070, 993, 992), (1089, 1090, 1108), (1089, 1108, 1088), (1085, 1086, 1108), (1108, 1086, 1087), (1108, 1087, 1088), (1082, 1083, 1108), (1108, 1083, 1084), (1108, 1084, 1085), (1079, 1080, 1108), (1108, 1080, 1081), (1108, 1081, 1082), (1076, 1077, 1108), (1108, 1077, 1078), (1108, 1078, 1079), (1073, 1074, 1108), (1108, 1074, 1075), (1108, 1075, 1076), (1070, 1071, 1108), (1108, 1071, 1072), (1108, 1072, 1073), (1105, 1106, 1108), (1108, 1106, 1107), (1108, 1107, 1070), (1102, 1103, 1108), (1108, 1103, 1104), (1108, 1104, 1105), (1099, 1100, 1108), (1108, 1100, 1101), (1108, 1101, 1102), (1096, 1097, 1108), (1108, 1097, 1098), (1108, 1098, 1099), (1093, 1094, 1108), (1108, 1094, 1095), (1108, 1095, 1096), (1090, 1091, 1108), (1108, 1091, 1092), (1108, 1092, 1093), (1109, 915, 1110), (1110, 915, 935), (1110, 935, 1111), (1111, 935, 936), (1111, 936, 1112), (1112, 936, 937), (1112, 937, 1113), (1113, 937, 938), (1113, 938, 1114), (1114, 938, 939), (1114, 939, 1115), (1115, 939, 940), (1115, 940, 1116), (1116, 940, 941), (1116, 941, 1117), (1117, 941, 942), (1117, 942, 1118), (1118, 942, 943), (1118, 943, 1119), (1119, 943, 944), (1119, 944, 1120), (1120, 944, 945), (1120, 945, 1121), (1121, 945, 946), (1121, 946, 1122), (1122, 946, 947), (1122, 947, 1123), (1123, 947, 948), (1123, 948, 1124), (1124, 948, 949), (1124, 949, 1125), (1125, 949, 950), (1125, 950, 1126), (1126, 950, 951), (1126, 951, 1127), (1127, 951, 917), (1127, 917, 1128), (1128, 917, 918), (1128, 918, 1129), (1129, 918, 919), (1129, 919, 1130), (1130, 919, 920), (1130, 920, 1131), (1131, 920, 921), (1131, 921, 1132), (1132, 921, 922), (1132, 922, 1133), (1133, 922, 923), (1133, 923, 1134), (1134, 923, 924), (1134, 924, 1135), (1135, 924, 925), (1135, 925, 1136), (1136, 925, 926), (1136, 926, 1137), (1137, 926, 927), (1137, 927, 1138), (1138, 927, 928), (1138, 928, 1139), (1139, 928, 929), (1139, 929, 1140), (1140, 929, 930), (1140, 930, 1141), (1141, 930, 931), (1141, 931, 1142), (1142, 931, 932), (1142, 932, 1143), (1143, 932, 933), (1143, 933, 1144), (1144, 933, 934), (1144, 934, 1145), (1145, 934, 916), (1145, 916, 1109), (1109, 916, 915), (1109, 1110, 1146), (1143, 1144, 1146), (1146, 1144, 1145), (1146, 1145, 1109), (1140, 1141, 1146), (1146, 1141, 1142), (1146, 1142, 1143), (1137, 1138, 1146), (1146, 1138, 1139), (1146, 1139, 1140), (1134, 1135, 1146), (1146, 1135, 1136), (1146, 1136, 1137), (1131, 1132, 1146), (1146, 1132, 1133), (1146, 1133, 1134), (1128, 1129, 1146), (1146, 1129, 1130), (1146, 1130, 1131), (1125, 1126, 1146), (1146, 1126, 1127), (1146, 1127, 1128), (1122, 1123, 1146), (1146, 1123, 1124), (1146, 1124, 1125), (1119, 1120, 1146), (1146, 1120, 1121), (1146, 1121, 1122), (1116, 1117, 1146), (1146, 1117, 1118), (1146, 1118, 1119), (1113, 1114, 1146), (1146, 1114, 1115), (1146, 1115, 1116), (1110, 1111, 1146), (1146, 1111, 1112), (1146, 1112, 1113), (174, 173, 165), (165, 173, 166), (198, 197, 189), (189, 197, 190), (222, 221, 213), (213, 221, 214), (246, 245, 237), (237, 245, 238), (258, 257, 850), (850, 849, 258), (258, 849, 848), (258, 848, 847), (844, 843, 845), (845, 843, 258), (845, 258, 846), (846, 258, 847), (1147, 1148, 1149), (1149, 1148, 1150), (1151, 1152, 1153), (1149, 1154, 1147), (1147, 1154, 1153), (1147, 1153, 1155), (1155, 1153, 1152), (1155, 1152, 1156), (1157, 1155, 1158), (1158, 1155, 1156), (1158, 1156, 1159), (1153, 1150, 1151), (1151, 1150, 1148), (1151, 1148, 1160), (1160, 1148, 1161), (1156, 1160, 1159), (1159, 1160, 1161), (1159, 1161, 1162), (1162, 1161, 1163), (1162, 1163, 1157), (1157, 1163, 1164), (1157, 1164, 1155), (1155, 1164, 1165), (1155, 1165, 1161), (1161, 1165, 1166), (1161, 1166, 1163), (1155, 1161, 5), (5, 1161, 1), (1161, 1148, 1), (1, 1148, 3), (1148, 1147, 3), (3, 1147, 20), (1147, 1155, 20), (20, 1155, 5), (1167, 1168, 1169), (1167, 1169, 1170), (1170, 1169, 1171), (1170, 1171, 1172), (1172, 1171, 1173), (1172, 1173, 1174), (1174, 1173, 1175), (1174, 1175, 1176), (1176, 1175, 1177), (1176, 1177, 1178), (1178, 1177, 1179), (1178, 1179, 1180), (1180, 1179, 1181), (1180, 1181, 1182), (1182, 1181, 1183), (1182, 1183, 1184), (1184, 1183, 1185), (1184, 1185, 1186), (1186, 1185, 1187), (1186, 1187, 1188), (1189, 1190, 1187), (1187, 1190, 1188), (1191, 1192, 1189), (1189, 1192, 1190), (1193, 1194, 1191), (1191, 1194, 1192), (1194, 1193, 1195), (1195, 1193, 1196), (1195, 1196, 1197), (1197, 1196, 1198), (1197, 1198, 1199), (1199, 1198, 1200), (1199, 1200, 1201), (1201, 1200, 1202), (1201, 1202, 1203), (1203, 1202, 1204), (1203, 1204, 1205), (1205, 1204, 1206), (1205, 1206, 1207), (1207, 1206, 1208), (1207, 1208, 1209), (1209, 1208, 1210), (1209, 1210, 1211), (1211, 1210, 1212), (1211, 1212, 1213), (1213, 1212, 1214), (1176, 1178, 1203), (1167, 1207, 1209), (1190, 1192, 1188), (1188, 1192, 1194), (1188, 1194, 1195), (1178, 1180, 1203), (1203, 1180, 1182), (1203, 1182, 1201), (1176, 1203, 1174), (1174, 1203, 1205), (1174, 1205, 1172), (1207, 1167, 1205), (1205, 1167, 1170), (1205, 1170, 1172), (1164, 1163, 1213), (1213, 1163, 1167), (1213, 1167, 1211), (1211, 1167, 1209), (1195, 1197, 1188), (1188, 1197, 1199), (1188, 1199, 1186), (1186, 1199, 1201), (1186, 1201, 1184), (1184, 1201, 1182), (1200, 1198, 1187), (1179, 1177, 1204), (1166, 1165, 1168), (1168, 1165, 1214), (1168, 1214, 1212), (1212, 1210, 1168), (1168, 1210, 1208), (1168, 1208, 1169), (1169, 1208, 1206), (1200, 1187, 1202), (1191, 1189, 1193), (1193, 1189, 1187), (1193, 1187, 1196), (1196, 1187, 1198), (1177, 1175, 1204), (1204, 1175, 1173), (1204, 1173, 1206), (1206, 1173, 1171), (1206, 1171, 1169), (1187, 1185, 1202), (1202, 1185, 1183), (1202, 1183, 1204), (1204, 1183, 1181), (1204, 1181, 1179), (1168, 1167, 1166), (1166, 1167, 1163), (1213, 1214, 1164), (1164, 1214, 1165), (254, 253, 260), (260, 253, 274), (268, 266, 260), (260, 266, 264), (260, 264, 262), (274, 272, 260), (260, 272, 270), (260, 270, 268), (306, 294, 249), (249, 294, 292), (249, 292, 250), (306, 304, 294), (294, 304, 302), (294, 302, 296), (296, 302, 300), (296, 300, 298), (242, 241, 276), (276, 241, 290), (282, 280, 284), (284, 280, 286), (290, 288, 276), (276, 288, 286), (276, 286, 278), (278, 286, 280), (234, 233, 851), (851, 233, 852), (233, 858, 852), (852, 858, 857), (852, 857, 856), (856, 855, 852), (852, 855, 854), (852, 854, 853), (1215, 1216, 1217), (1215, 1217, 1218), (1218, 1217, 1219), (1218, 1219, 1220), (1220, 1219, 1221), (1220, 1221, 1222), (1222, 1221, 1223), (1222, 1223, 1224), (1224, 1223, 1225), (1224, 1225, 1226), (1226, 1225, 1227), (1226, 1227, 1228), (1228, 1227, 1229), (1228, 1229, 1230), (1230, 1229, 1231), (1230, 1231, 1232), (1232, 1231, 1233), (1232, 1233, 1234), (1234, 1233, 1235), (1234, 1235, 1236), (1237, 1238, 1235), (1235, 1238, 1236), (1239, 1240, 1237), (1237, 1240, 1238), (1241, 1242, 1239), (1239, 1242, 1240), (1242, 1241, 1243), (1243, 1241, 1244), (1243, 1244, 1245), (1245, 1244, 1246), (1245, 1246, 1247), (1247, 1246, 1248), (1247, 1248, 1249), (1249, 1248, 1250), (1249, 1250, 1251), (1251, 1250, 1252), (1251, 1252, 1253), (1253, 1252, 1254), (1253, 1254, 1255), (1255, 1254, 1256), (1255, 1256, 1257), (1257, 1256, 1258), (1257, 1258, 1259), (1259, 1258, 1260), (1259, 1260, 1261), (1261, 1260, 1262), (1224, 1226, 1251), (1215, 1255, 1257), (1238, 1240, 1236), (1236, 1240, 1242), (1236, 1242, 1243), (1226, 1228, 1251), (1251, 1228, 1230), (1251, 1230, 1249), (1224, 1251, 1222), (1222, 1251, 1253), (1222, 1253, 1220), (1255, 1215, 1253), (1253, 1215, 1218), (1253, 1218, 1220), (1158, 1159, 1261), (1261, 1159, 1215), (1261, 1215, 1259), (1259, 1215, 1257), (1243, 1245, 1236), (1236, 1245, 1247), (1236, 1247, 1234), (1234, 1247, 1249), (1234, 1249, 1232), (1232, 1249, 1230), (1248, 1246, 1235), (1227, 1225, 1252), (1162, 1157, 1216), (1216, 1157, 1262), (1216, 1262, 1260), (1260, 1258, 1216), (1216, 1258, 1256), (1216, 1256, 1217), (1217, 1256, 1254), (1248, 1235, 1250), (1239, 1237, 1241), (1241, 1237, 1235), (1241, 1235, 1244), (1244, 1235, 1246), (1225, 1223, 1252), (1252, 1223, 1221), (1252, 1221, 1254), (1254, 1221, 1219), (1254, 1219, 1217), (1235, 1233, 1250), (1250, 1233, 1231), (1250, 1231, 1252), (1252, 1231, 1229), (1252, 1229, 1227), (1216, 1215, 1162), (1162, 1215, 1159), (1261, 1262, 1158), (1158, 1262, 1157), (230, 229, 308), (308, 229, 310), (229, 322, 310), (310, 322, 320), (310, 320, 318), (318, 316, 310), (310, 316, 314), (310, 314, 312), (226, 225, 354), (354, 352, 226), (226, 352, 350), (226, 350, 340), (340, 350, 342), (348, 346, 350), (350, 346, 344), (350, 344, 342), (217, 338, 218), (218, 338, 336), (218, 336, 334), (328, 334, 330), (330, 334, 332), (328, 326, 334), (334, 326, 324), (334, 324, 218), (210, 209, 874), (874, 873, 210), (210, 873, 872), (210, 872, 867), (867, 872, 868), (868, 872, 869), (869, 872, 871), (869, 871, 870), (1263, 1264, 1265), (1263, 1265, 1266), (1266, 1265, 1267), (1266, 1267, 1268), (1268, 1267, 1269), (1268, 1269, 1270), (1270, 1269, 1271), (1270, 1271, 1272), (1272, 1271, 1273), (1272, 1273, 1274), (1274, 1273, 1275), (1274, 1275, 1276), (1276, 1275, 1277), (1276, 1277, 1278), (1278, 1277, 1279), (1278, 1279, 1280), (1280, 1279, 1281), (1280, 1281, 1282), (1282, 1281, 1283), (1282, 1283, 1284), (1285, 1286, 1283), (1283, 1286, 1284), (1287, 1288, 1285), (1285, 1288, 1286), (1289, 1290, 1287), (1287, 1290, 1288), (1290, 1289, 1291), (1291, 1289, 1292), (1291, 1292, 1293), (1293, 1292, 1294), (1293, 1294, 1295), (1295, 1294, 1296), (1295, 1296, 1297), (1297, 1296, 1298), (1297, 1298, 1299), (1299, 1298, 1300), (1299, 1300, 1301), (1301, 1300, 1302), (1301, 1302, 1303), (1303, 1302, 1304), (1303, 1304, 1305), (1305, 1304, 1306), (1305, 1306, 1307), (1307, 1306, 1308), (1307, 1308, 1309), (1309, 1308, 1310), (1272, 1274, 1299), (1263, 1303, 1305), (1286, 1288, 1284), (1284, 1288, 1290), (1284, 1290, 1291), (1274, 1276, 1299), (1299, 1276, 1278), (1299, 1278, 1297), (1272, 1299, 1270), (1270, 1299, 1301), (1270, 1301, 1268), (1303, 1263, 1301), (1301, 1263, 1266), (1301, 1266, 1268), (1154, 1149, 1309), (1309, 1149, 1263), (1309, 1263, 1307), (1307, 1263, 1305), (1291, 1293, 1284), (1284, 1293, 1295), (1284, 1295, 1282), (1282, 1295, 1297), (1282, 1297, 1280), (1280, 1297, 1278), (1296, 1294, 1283), (1275, 1273, 1300), (1150, 1153, 1264), (1264, 1153, 1310), (1264, 1310, 1308), (1308, 1306, 1264), (1264, 1306, 1304), (1264, 1304, 1265), (1265, 1304, 1302), (1296, 1283, 1298), (1287, 1285, 1289), (1289, 1285, 1283), (1289, 1283, 1292), (1292, 1283, 1294), (1273, 1271, 1300), (1300, 1271, 1269), (1300, 1269, 1302), (1302, 1269, 1267), (1302, 1267, 1265), (1283, 1281, 1298), (1298, 1281, 1279), (1298, 1279, 1300), (1300, 1279, 1277), (1300, 1277, 1275), (1264, 1263, 1150), (1150, 1263, 1149), (1309, 1310, 1154), (1154, 1310, 1153), (368, 366, 364), (368, 364, 370), (360, 358, 205), (205, 358, 356), (205, 356, 206), (370, 364, 205), (205, 364, 362), (205, 362, 360), (202, 201, 402), (390, 398, 392), (392, 398, 396), (392, 396, 394), (402, 400, 202), (202, 400, 398), (202, 398, 388), (388, 398, 390), (372, 194, 193), (193, 380, 378), (386, 384, 193), (193, 384, 382), (193, 382, 380), (378, 376, 193), (193, 376, 374), (193, 374, 372), (186, 185, 859), (859, 185, 860), (185, 866, 860), (860, 866, 865), (860, 865, 864), (864, 863, 860), (860, 863, 862), (860, 862, 861), (1311, 1312, 1313), (1311, 1313, 1314), (1314, 1313, 1315), (1314, 1315, 1316), (1316, 1315, 1317), (1316, 1317, 1318), (1318, 1317, 1319), (1318, 1319, 1320), (1320, 1319, 1321), (1320, 1321, 1322), (1322, 1321, 1323), (1322, 1323, 1324), (1324, 1323, 1325), (1324, 1325, 1326), (1326, 1325, 1327), (1326, 1327, 1328), (1328, 1327, 1329), (1328, 1329, 1330), (1330, 1329, 1331), (1330, 1331, 1332), (1333, 1334, 1331), (1331, 1334, 1332), (1335, 1336, 1333), (1333, 1336, 1334), (1337, 1338, 1335), (1335, 1338, 1336), (1338, 1337, 1339), (1339, 1337, 1340), (1339, 1340, 1341), (1341, 1340, 1342), (1341, 1342, 1343), (1343, 1342, 1344), (1343, 1344, 1345), (1345, 1344, 1346), (1345, 1346, 1347), (1347, 1346, 1348), (1347, 1348, 1349), (1349, 1348, 1350), (1349, 1350, 1351), (1351, 1350, 1352), (1351, 1352, 1353), (1353, 1352, 1354), (1353, 1354, 1355), (1355, 1354, 1356), (1355, 1356, 1357), (1357, 1356, 1358), (1320, 1322, 1347), (1311, 1351, 1353), (1334, 1336, 1332), (1332, 1336, 1338), (1332, 1338, 1339), (1322, 1324, 1347), (1347, 1324, 1326), (1347, 1326, 1345), (1320, 1347, 1318), (1318, 1347, 1349), (1318, 1349, 1316), (1351, 1311, 1349), (1349, 1311, 1314), (1349, 1314, 1316), (1152, 1151, 1357), (1357, 1151, 1311), (1357, 1311, 1355), (1355, 1311, 1353), (1339, 1341, 1332), (1332, 1341, 1343), (1332, 1343, 1330), (1330, 1343, 1345), (1330, 1345, 1328), (1328, 1345, 1326), (1344, 1342, 1331), (1323, 1321, 1348), (1160, 1156, 1312), (1312, 1156, 1358), (1312, 1358, 1356), (1356, 1354, 1312), (1312, 1354, 1352), (1312, 1352, 1313), (1313, 1352, 1350), (1344, 1331, 1346), (1335, 1333, 1337), (1337, 1333, 1331), (1337, 1331, 1340), (1340, 1331, 1342), (1321, 1319, 1348), (1348, 1319, 1317), (1348, 1317, 1350), (1350, 1317, 1315), (1350, 1315, 1313), (1331, 1329, 1346), (1346, 1329, 1327), (1346, 1327, 1348), (1348, 1327, 1325), (1348, 1325, 1323), (1312, 1311, 1160), (1160, 1311, 1151), (1357, 1358, 1152), (1152, 1358, 1156), (182, 181, 404), (404, 181, 406), (181, 418, 406), (406, 418, 416), (406, 416, 414), (414, 412, 406), (406, 412, 410), (406, 410, 408), (448, 440, 438), (448, 446, 440), (440, 446, 444), (440, 444, 442), (177, 450, 178), (178, 450, 448), (178, 448, 436), (436, 448, 438), (169, 434, 170), (170, 434, 432), (170, 432, 430), (424, 430, 426), (426, 430, 428), (424, 422, 430), (430, 422, 420), (430, 420, 170)])
me_sborka_var7_________1.polygons.foreach_set('material_index', [2, 2, 2, 2, 2, 2, 2, 2, 2, 2, 2, 2, 2, 2, 2, 2, 2, 2, 2, 2, 2, 2, 2, 2, 2, 2, 2, 2, 2, 2, 2, 2, 2, 2, 2, 2, 2, 2, 2, 2, 2, 2, 2, 2, 2, 2, 2, 2, 2, 2, 2, 2, 2, 2, 2, 2, 2, 2, 2, 2, 2, 2, 2, 2, 2, 2, 2, 2, 2, 2, 2, 2, 2, 2, 2, 2, 2, 2, 2, 2, 2, 2, 2, 2, 2, 2, 2, 2, 2, 2, 2, 2, 2, 2, 2, 2, 2, 2, 2, 2, 2, 2, 2, 2, 2, 2, 2, 2, 2, 2, 2, 2, 2, 2, 2, 2, 2, 2, 2, 2, 2, 2, 2, 2, 2, 2, 2, 2, 2, 2, 2, 2, 2, 2, 2, 2, 2, 2, 2, 2, 2, 2, 2, 2, 2, 2, 2, 2, 2, 2, 2, 2, 2, 2, 2, 2, 2, 2, 2, 2, 2, 2, 2, 2, 2, 2, 2, 2, 2, 2, 2, 2, 0, 0, 0, 0, 0, 0, 0, 0, 0, 0, 0, 0, 0, 0, 0, 0, 0, 0, 0, 0, 0, 0, 1, 0, 1, 0, 0, 0, 0, 1, 0, 0, 0, 0, 0, 0, 1, 0, 0, 0, 0, 0, 0, 0, 0, 0, 0, 0, 0, 0, 0, 0, 0, 0, 0, 0, 0, 0, 0, 0, 0, 0, 0, 0, 0, 0, 0, 0, 0, 0, 0, 0, 0, 0, 0, 0, 0, 0, 0, 0, 0, 0, 0, 0, 0, 0, 0, 0, 0, 0, 0, 0, 0, 0, 0, 0, 0, 0, 0, 0, 0, 0, 0, 0, 0, 0, 0, 0, 0, 0, 0, 0, 0, 0, 0, 0, 0, 0, 0, 0, 0, 0, 0, 0, 0, 0, 0, 0, 0, 0, 0, 0, 0, 0, 0, 0, 0, 0, 0, 0, 0, 0, 0, 0, 0, 0, 0, 0, 0, 0, 0, 0, 1, 1, 1, 0, 0, 0, 0, 0, 0, 0, 1, 0, 0, 0, 0, 0, 0, 0, 0, 0, 0, 0, 0, 0, 0, 0, 0, 0, 0, 0, 0, 0, 0, 0, 0, 0, 0, 0, 0, 0, 0, 0, 0, 0, 0, 0, 0, 0, 0, 0, 0, 0, 0, 0, 0, 0, 0, 0, 0, 0, 0, 0, 0, 0, 0, 0, 0, 0, 0, 0, 0, 0, 0, 0, 0, 0, 0, 0, 0, 0, 0, 0, 0, 0, 0, 0, 0, 0, 0, 0, 0, 0, 0, 0, 0, 0, 0, 0, 0, 0, 0, 0, 0, 0, 0, 0, 0, 0, 0, 0, 0, 0, 0, 0, 0, 0, 0, 0, 0, 0, 0, 0, 0, 0, 0, 0, 0, 0, 0, 0, 0, 0, 0, 0, 0, 0, 0, 0, 0, 0, 0, 0, 0, 0, 0, 0, 0, 0, 0, 0, 0, 0, 0, 0, 0, 0, 0, 0, 0, 0, 2, 0, 2, 2, 2, 2, 2, 2, 2, 2, 2, 2, 2, 2, 2, 2, 2, 2, 2, 2, 2, 2, 2, 2, 2, 2, 2, 2, 2, 2, 2, 2, 2, 2, 2, 2, 2, 2, 2, 2, 2, 2, 2, 2, 2, 2, 2, 2, 2, 2, 2, 2, 2, 2, 2, 2, 2, 2, 0, 0, 2, 2, 2, 2, 2, 2, 2, 2, 2, 2, 0, 2, 2, 2, 2, 2, 2, 2, 2, 2, 2, 0, 0, 2, 2, 2, 2, 2, 2, 0, 0, 0, 0, 0, 0, 2, 2, 2, 2, 2, 2, 2, 2, 2, 2, 2, 2, 2, 2, 2, 0, 2, 2, 2, 2, 2, 2, 2, 2, 2, 2, 2, 2, 0, 2, 2, 2, 2, 2, 2, 2, 2, 2, 2, 2, 2, 2, 2, 2, 2, 2, 2, 2, 2, 2, 2, 2, 2, 2, 2, 2, 2, 2, 2, 2, 2, 2, 2, 2, 2, 2, 2, 2, 2, 2, 2, 2, 2, 2, 2, 2, 2, 2, 2, 2, 2, 2, 2, 2, 2, 2, 2, 2, 2, 2, 2, 2, 2, 2, 2, 2, 2, 2, 2, 2, 2, 2, 2, 2, 2, 2, 2, 2, 2, 2, 2, 2, 2, 2, 2, 2, 2, 2, 2, 2, 2, 2, 2, 2, 2, 2, 0, 0, 2, 2, 2, 2, 2, 2, 2, 2, 2, 2, 2, 2, 2, 2, 2, 2, 2, 2, 2, 2, 2, 2, 2, 2, 2, 2, 2, 2, 2, 2, 0, 2, 2, 2, 2, 2, 2, 2, 2, 2, 2, 2, 2, 2, 2, 2, 0, 0, 2, 0, 2, 2, 2, 2, 2, 2, 2, 2, 2, 2, 2, 2, 2, 2, 2, 2, 2, 2, 2, 2, 2, 2, 2, 2, 2, 0, 2, 2, 2, 2, 2, 2, 2, 2, 2, 2, 2, 2, 2, 2, 2, 2, 2, 2, 2, 2, 2, 2, 2, 2, 2, 2, 2, 2, 2, 2, 2, 2, 2, 2, 2, 2, 2, 2, 2, 2, 2, 2, 2, 2, 2, 2, 2, 2, 2, 2, 2, 2, 2, 2, 2, 2, 2, 2, 0, 0, 2, 2, 1, 1, 1, 1, 0, 1, 1, 1, 1, 1, 1, 1, 1, 1, 1, 1, 1, 1, 1, 1, 1, 0, 1, 1, 1, 1, 2, 2, 2, 1, 1, 1, 1, 1, 1, 1, 1, 1, 1, 1, 1, 0, 1, 1, 1, 1, 0, 1, 1, 1, 0, 0, 0, 1, 1, 1, 1, 1, 1, 1, 1, 1, 1, 1, 1, 1, 1, 1, 1, 1, 1, 1, 1, 1, 1, 1, 1, 1, 1, 2, 2, 2, 2, 2, 1, 1, 1, 1, 1, 1, 1, 1, 1, 1, 1, 1, 1, 1, 1, 1, 1, 1, 1, 0, 1, 1, 1, 1, 1, 1, 1, 1, 1, 1, 1, 0, 1, 1, 1, 1, 1, 1, 1, 1, 1, 0, 1, 1, 1, 0, 1, 1, 1, 1, 1, 1, 1, 1, 1, 1, 1, 1, 1, 0, 1, 1, 1, 1, 1, 1, 1, 1, 1, 1, 1, 0, 1, 1, 1, 1, 1, 1, 1, 1, 1, 1, 1, 1, 1, 1, 1, 1, 1, 1, 1, 1, 0, 1, 1, 1, 1, 1, 1, 2, 2, 2, 1, 1, 1, 1, 1, 1, 1, 1, 0, 0, 1, 1, 1, 1, 1, 2, 2, 2, 1, 1, 2, 2, 2, 2, 2, 2, 2, 2, 2, 2, 2, 2, 2, 2, 2, 0, 0, 2, 2, 0, 0, 0, 0, 0, 0, 0, 0, 0, 0, 0, 0, 0, 0, 0, 0, 0, 0, 0, 0, 0, 0, 0, 0, 0, 0, 0, 0, 0, 0, 0, 0, 0, 0, 0, 0, 0, 0, 0, 0, 0, 0, 0, 0, 0, 0, 0, 0, 0, 0, 0, 0, 0, 0, 0, 0, 0, 0, 0, 0, 0, 0, 0, 0, 0, 0, 0, 0, 0, 0, 0, 0, 0, 0, 0, 0, 0, 0, 0, 0, 0, 0, 0, 0, 0, 0, 0, 0, 0, 0, 0, 0, 0, 0, 0, 0, 0, 0, 0, 0, 0, 0, 0, 0, 0, 0, 0, 0, 0, 0, 0, 0, 0, 0, 0, 0, 0, 0, 0, 0, 0, 0, 0, 0, 0, 0, 0, 0, 0, 0, 0, 0, 0, 0, 0, 0, 0, 0, 0, 0, 0, 0, 0, 0, 0, 0, 0, 0, 0, 0, 0, 0, 0, 0, 0, 0, 0, 0, 0, 0, 0, 0, 0, 0, 0, 0, 0, 0, 0, 0, 0, 0, 0, 0, 0, 0, 0, 0, 0, 0, 0, 0, 0, 0, 0, 0, 0, 0, 0, 0, 0, 0, 0, 0, 0, 0, 0, 0, 0, 0, 0, 0, 0, 0, 0, 0, 0, 0, 0, 0, 0, 0, 0, 0, 0, 0, 0, 0, 0, 0, 0, 0, 0, 0, 0, 0, 0, 0, 0, 0, 0, 0, 0, 0, 0, 0, 0, 0, 0, 0, 0, 0, 0, 0, 0, 0, 0, 0, 0, 0, 0, 0, 0, 0, 0, 0, 0, 0, 0, 0, 0, 0, 0, 0, 0, 0, 0, 0, 0, 0, 0, 0, 0, 0, 0, 0, 0, 0, 0, 0, 0, 0, 0, 0, 0, 0, 0, 0, 0, 0, 0, 0, 0, 0, 0, 0, 0, 0, 0, 0, 0, 0, 0, 0, 0, 0, 0, 0, 0, 0, 0, 0, 0, 0, 0, 0, 0, 0, 0, 0, 0, 0, 0, 0, 0, 0, 0, 0, 0, 0, 0, 0, 0, 0, 0, 0, 0, 0, 0, 0, 0, 0, 0, 0, 0, 0, 0, 0, 0, 0, 0, 0, 0, 0, 0, 0, 0, 0, 0, 0, 0, 0, 0, 0, 0, 0, 0, 0, 0, 0, 0, 0, 0, 0, 0, 0, 0, 0, 0, 0, 0, 0, 0, 0, 0, 0, 0, 0, 0, 0, 0, 0, 0, 0, 0, 0, 0, 0, 0, 0, 0, 0, 0, 0, 0, 0, 0, 0, 0, 0, 0, 0, 0, 0, 0, 0, 0, 0, 0, 0, 0, 0, 0, 0, 0, 0, 0, 0, 0, 0, 0, 0, 0, 0, 0, 0, 0, 0, 0, 0, 0, 0, 0, 0, 0, 0, 0, 0, 0, 0, 0, 0, 0, 0, 0, 0, 0, 0, 0, 0, 0, 0, 0, 0, 0, 0, 0, 0, 0, 0, 0, 0, 0, 0, 0, 0, 0, 0, 0, 0, 0, 0, 0, 0, 0, 0, 0, 0, 0, 0, 0, 0, 0, 0, 0, 0, 0, 0, 0, 0, 0, 0, 0, 0, 0, 0, 0, 0, 0, 0, 0, 0, 0, 0, 0, 0, 0, 0, 0, 0, 0, 0, 0, 0, 0, 0, 0, 0, 0, 0, 0, 0, 0, 0, 0, 0, 0, 0, 0, 0, 0, 0, 0, 0, 0, 0, 0, 0, 0, 0, 0, 0, 0, 0, 0, 0, 0, 0, 0, 0, 0, 0, 0, 0, 0, 0, 0, 0, 0, 0, 0, 0, 0, 0, 0, 0, 0, 0, 0, 0, 0, 0, 0, 0, 0, 0, 0, 0, 0, 0, 0, 0, 0, 0, 0, 0, 0, 0, 0, 0, 0, 0, 0, 0, 0, 0, 0, 0, 0, 0, 0, 0, 0, 0, 0, 0, 0, 0, 0, 0, 0, 0, 0, 0, 0, 0, 0, 0, 0, 0, 0, 0, 0, 0, 0, 0, 0, 0, 0, 0, 0, 0, 0, 0, 0, 0, 0, 0, 0, 0, 0, 0, 0, 0, 0, 0, 0, 0, 0, 0, 0, 0, 0, 0, 0, 0, 0, 0, 0, 0, 0, 0, 0, 0, 0, 0, 0, 0, 0, 0, 0, 0, 0, 0, 0, 0, 0, 0, 0, 0, 0, 0, 0, 0, 0, 0, 0, 0, 0, 0, 0, 0, 0, 0, 0, 0, 0, 0, 0, 0, 0, 0, 0, 0, 0, 0, 0, 0, 0, 0, 0, 0, 0, 0, 0, 0, 0, 0, 0, 0, 0, 0, 0, 0, 0, 0, 0, 0, 0, 0, 0, 0, 0, 0, 0, 0, 0, 0, 0, 0, 0, 0, 0, 0, 0, 0, 0, 0, 0, 0, 0, 0, 0, 0, 0, 0, 0, 0, 0, 0, 0, 0, 0, 0, 0, 0, 0, 0, 0, 0, 0, 0, 0, 0, 0, 0, 0, 0, 0, 0, 0, 0, 0, 0, 0, 0, 0, 0, 0, 0, 0, 0, 0, 0, 0, 0, 0, 0, 0, 0, 0, 0, 0, 0, 0, 0, 0, 0, 0, 0, 0, 0, 0, 0, 0, 0, 0, 0, 0, 0, 0, 0, 0, 0, 0, 0, 0, 0, 0, 0, 0, 0, 0, 0, 0, 0, 0, 0, 0, 0, 0, 0, 0, 0, 0, 0, 0, 0, 0, 0, 0, 0, 0, 0, 0, 0, 0, 0, 0, 0, 0, 0, 0, 0, 0, 0, 0, 0, 0, 0, 0, 0, 0, 0, 0, 0, 0, 0, 0, 0, 0, 0, 0, 0, 0, 0, 0, 0, 0, 0, 0, 0, 0, 0, 0, 0, 0, 0, 0, 0, 0, 0, 0, 0, 0, 0, 0, 0, 0, 0, 0, 0, 0, 0, 0, 0, 0, 0, 0, 0, 0, 0, 0, 0, 0, 0, 0, 0, 0, 0, 0, 0, 0, 0, 0, 0, 0, 0, 0, 1, 1, 1, 1, 1, 1, 1, 1, 1, 1, 1, 1, 1, 1, 1, 1, 1, 1, 1, 1, 1, 1, 1, 1, 1, 1, 1, 1, 1, 1, 1, 1, 1, 1, 1, 1, 1, 1, 0, 0, 0, 0, 0, 0, 0, 0, 0, 0, 0, 0, 0, 0, 0, 0, 0, 0, 0, 0, 0, 0, 0, 0, 0, 0, 0, 0, 0, 0, 0, 0, 0, 0, 0, 0, 0, 0, 0, 0, 0, 0, 0, 0, 0, 0, 0, 0, 0, 0, 0, 0, 0, 0, 0, 0, 0, 0, 0, 0, 0, 0, 0, 0, 0, 0, 0, 0, 0, 0, 0, 0, 0, 0, 1, 1, 1, 1, 1, 1, 1, 1, 1, 1, 1, 1, 1, 1, 1, 1, 1, 1, 1, 1, 1, 1, 1, 1, 1, 1, 1, 1, 1, 1, 1, 1, 1, 1, 1, 1, 1, 0, 0, 0, 0, 0, 0, 0, 0, 0, 0, 0, 0, 0, 0, 0, 0, 1, 1, 1, 1, 1, 1, 1, 1, 1, 1, 1, 1, 1, 1, 1, 1, 1, 1, 1, 1, 1, 1, 1, 1, 1, 1, 1, 1, 1, 1, 1, 1, 1, 1, 0, 0, 0, 0, 0, 0, 0, 0, 0, 0, 0, 0, 0, 0, 0, 0, 0, 0, 0, 0, 0, 0, 0, 0, 0, 0, 0, 0, 0, 0, 0, 0, 0, 0, 0, 0, 0, 0, 0, 0, 0, 0, 0, 0, 0, 0, 0, 0, 0, 0, 0, 0, 0, 0, 0, 0, 0, 0, 0, 0, 0, 0, 0, 0, 0, 0, 0, 0, 0, 0, 0, 0, 0, 0, 0, 0, 0, 0, 0, 0, 0, 0, 0, 0, 0, 0, 0, 0, 0, 0, 0, 0, 0, 0, 0, 0, 0, 0, 0, 0, 0, 0, 0, 0, 0, 0, 0, 0, 0, 0, 0, 0, 0, 0, 0, 0, 0, 0, 0, 0, 0, 0, 0, 0, 0, 0, 0, 0, 0, 0, 0, 0, 0, 0, 0, 0, 0, 0, 0, 0, 0, 0, 0, 0, 0, 0, 0, 0, 0, 0, 0, 0, 0, 0, 0, 0, 0, 0, 0, 0, 0, 0, 0, 0, 0, 0, 0, 0, 0, 0, 0, 0, 0, 0, 0, 0, 0, 0, 0, 0, 0, 0, 0, 0, 0, 0, 0, 0, 0, 0, 0, 0, 0, 0, 0, 0, 0, 0, 0, 0, 0, 0, 0, 0, 0, 0, 0, 0, 0, 0, 0, 0, 0, 0, 0, 0, 0, 0, 0, 0, 0, 0, 0, 0, 0, 0, 0, 0, 0, 0, 0, 0, 0, 0, 0, 0, 0, 0, 0, 0, 0, 0, 0, 0, 0, 0, 0, 0, 0, 0, 0, 0, 0, 0, 0, 0, 0, 0, 0, 0, 0, 0, 0, 0, 0, 0, 0, 0, 0, 0, 0, 0, 0, 0, 0, 0, 0, 0, 0, 0, 0, 0, 0, 0, 0, 0, 0, 0, 0, 0, 0, 0, 0, 0, 0, 0, 0, 0, 0, 0, 0, 0, 0, 0, 0, 0, 0, 0, 0, 0, 0, 0, 0, 0, 0, 0, 0, 0, 0, 0, 0, 0, 0, 0, 0, 0, 0, 0, 0, 0, 0, 0, 0, 0, 0, 0, 0, 0, 0, 0, 0, 0, 0, 0, 0, 0, 0, 0, 0, 0, 0, 0, 0, 0, 0, 0, 0, 0, 0, 0, 0, 0, 0, 0, 0, 0, 0, 0, 0, 0, 0, 0, 0, 0, 0, 0, 0, 0, 0, 0, 0, 0, 0, 0, 0, 0, 0, 0, 0, 0, 0, 0, 0, 0, 0, 0, 0, 0, 0, 0, 0, 0, 0, 0, 0, 0, 0, 0, 0, 0, 0, 0, 0, 0, 0, 0, 0, 0, 0, 0, 0, 0, 0, 0, 0, 0, 0, 0, 0, 0, 0, 0, 0, 0, 0, 0, 0, 0, 0, 0, 0, 0, 0, 0, 0, 0, 0, 0, 0, 0, 0, 0, 0, 0, 0, 0, 0, 0, 0, 0, 0, 0, 0, 0, 0, 0, 0, 0, 0, 0, 0, 0, 0, 0, 0, 0, 0, 0, 0, 0, 0, 0, 0, 0, 0, 0, 0, 0, 0, 0, 0, 0, 0, 0, 0, 0, 0, 0, 0, 0, 0, 0, 0, 0, 0, 0, 0, 0, 0, 0, 0, 0])
me_sborka_var7_________1.materials.append(mat_white)
me_sborka_var7_________1.materials.append(mat_black)
me_sborka_var7_________1.materials.append(mat_blue)
me_sborka_var7_________1.use_remesh_fix_poles = True
me_sborka_var7_________1.use_remesh_preserve_attributes = False
me_sborka_var7_________1.use_mirror_vertex_groups = False
me_sborka_var7_________1.update()

# ---- objects
ob_sborka_var7_________1 = bpy.data.objects.new('Sborka var7 - Сонар-1', me_sborka_var7_________1)

# ---- transforms, parenting, visibility, modifiers, constraints
ob_sborka_var7_________1.location = (0.2293, -0.3442, 0.3657)
ob_sborka_var7_________1.rotation_euler = (1.578, -0.0, 0.0)
ob_sborka_var7_________1.lineart.crease_threshold = 0.0

# ---- collection membership
col_collection.objects.link(ob_sborka_var7_________1)

# ---- scene / render settings (as saved in the file)
scene.frame_start = 1; scene.frame_end = 250; scene.frame_set(39)
scene.render.engine = 'BLENDER_EEVEE_NEXT'
scene.cycles.use_denoising = False
scene.cycles.samples = 128
scene.cycles.sampling_pattern = 'TABULATED_SOBOL'
scene.cycles.use_adaptive_sampling = False
scene.cycles.use_light_tree = False
scene.view_settings.view_transform = 'Filmic'
bpy.context.view_layer.update()

# ---- added for rendering (the .blend has no active camera and no usable light): camera, sun
cam_auto = bpy.data.cameras.new('AutoCamera')
cam_auto.lens = 50.0
cam_auto.sensor_width = 36.0
cam_auto.clip_end = 1000.0
ob_auto_camera = bpy.data.objects.new('AutoCamera', cam_auto)
scene.collection.objects.link(ob_auto_camera)
ob_auto_camera.location = (50.6911, -60.8985, 40.7351)
ob_auto_camera.rotation_euler = (1.09748, -7.21219e-08, 0.694738)
scene.camera = ob_auto_camera
light_auto_sun = bpy.data.lights.new('AutoSun', 'SUN')
light_auto_sun.energy = 3.0
light_auto_sun.angle = 0.0523599
ob_auto_sun = bpy.data.objects.new('AutoSun', light_auto_sun)
scene.collection.objects.link(ob_auto_sun)
ob_auto_sun.rotation_euler = (0.872665, 0.174533, 0.523599)
bpy.context.view_layer.update()
